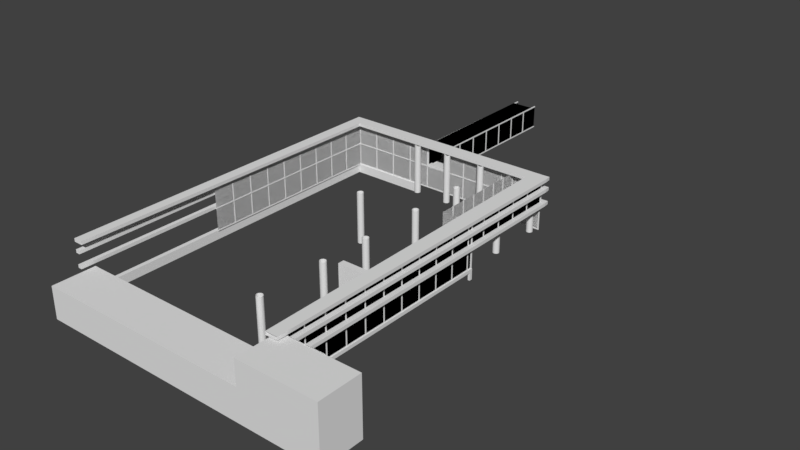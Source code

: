 # Source: reception.blend  (saved by Blender 2.77.0; exported with 4.5.12 LTS)
import bpy
from mathutils import Matrix  # noqa: F401  (used for matrix-valued properties, if any)

bpy.ops.wm.read_factory_settings(use_empty=True)
scene = bpy.context.scene
scene.name = 'Scene'

# ---- collections
col_collection_1 = bpy.data.collections.new('Collection 1'); scene.collection.children.link(col_collection_1)

# ---- materials (node trees are filled in below, after node groups)
mat_metal = bpy.data.materials.new('Metal')
mat_metal.alpha_threshold = 0.0
mat_metal.use_transparent_shadow = False
mat_metal.roughness = 0.5
mat_glass = bpy.data.materials.new('Glass')
mat_glass.alpha_threshold = 0.0
mat_glass.use_transparent_shadow = False
mat_glass.roughness = 0.5
mat_material = bpy.data.materials.new('Material')
mat_material.alpha_threshold = 0.0
mat_material.use_transparent_shadow = False
mat_material.roughness = 0.5
mat_tv = bpy.data.materials.new('TV')
mat_tv.alpha_threshold = 0.0
mat_tv.use_transparent_shadow = False
mat_tv.roughness = 0.5
mat_tvblack = bpy.data.materials.new('TVBLACK')
mat_tvblack.alpha_threshold = 0.0
mat_tvblack.use_transparent_shadow = False
mat_tvblack.roughness = 0.5
mat_wood = bpy.data.materials.new('Wood')
mat_wood.alpha_threshold = 0.0
mat_wood.use_transparent_shadow = False
mat_wood.roughness = 0.5

# ---- material node trees

# ---- world
world_world = bpy.data.worlds.new('World'); scene.world = world_world
world_world.color = (0.05088, 0.05088, 0.05088)
world_world.use_sun_shadow = False
world_world.sun_shadow_jitter_overblur = 0.0
world_world.cycles.sampling_method = 'MANUAL'

# ---- meshes
me_cube = bpy.data.meshes.new('Cube')
me_cube.from_pydata([(-12.27, -1.0, -1.603), (-12.27, -1.0, -0.1325), (-12.27, 1.0, -1.603), (-12.27, 1.0, -0.1325), (1.567, -1.0, -1.603), (1.567, -1.0, 1.0), (1.567, 1.0, -1.603), (1.567, 1.0, 1.0), (-2.125, 1.0, 1.0), (-2.125, 1.0, -1.603), (-2.125, -1.0, 1.0), (-2.125, -1.0, -1.603), (-2.125, 1.0, -1.603), (-2.125, -1.0, -0.1325), (-2.125, 1.0, -0.1325), (-2.125, -1.0, -1.603)], [], [(1, 3, 2, 0), (8, 7, 6, 9), (7, 5, 4, 6), (13, 1, 0, 15), (11, 9, 6, 4), (13, 14, 3, 1), (5, 7, 8, 10), (15, 12, 9, 11), (5, 10, 11, 4), (14, 8, 9, 12), (3, 14, 12, 2), (0, 2, 12, 15), (10, 8, 14, 13), (10, 13, 15, 11)])
me_cube.use_remesh_preserve_volume = False
me_cube.use_remesh_preserve_attributes = False
me_cube.use_mirror_vertex_groups = False
me_cube.update()
me_cube_005 = bpy.data.meshes.new('Cube.005')
me_cube_005.from_pydata([(0.9538, -1.063, -1.007), (0.9538, -1.063, 0.9929), (0.9538, -0.9664, -1.007), (0.9538, -0.9664, 0.9929), (1.05, -1.063, -1.007), (1.05, -1.063, 0.9929), (1.05, -0.9664, -1.007), (1.05, -0.9664, 0.9929), (0.9538, 0.9995, -1.104), (0.9538, -1.062, -1.104), (0.9538, 0.9995, -1.008), (0.9538, -1.062, -1.008), (1.05, 0.9995, -1.104), (1.05, -1.062, -1.104), (1.05, 0.9995, -1.008), (1.05, -1.062, -1.008), (1.0, -1.001, -1.007), (1.0, -1.001, 0.9927), (1.0, 0.999, -1.007), (1.0, 0.999, 0.9927), (1.0, -1.001, -1.007), (1.0, -1.001, 0.9927), (1.0, 0.999, -1.007), (1.0, 0.999, 0.9927)], [], [(1, 3, 2, 0), (3, 7, 6, 2), (7, 5, 4, 6), (5, 1, 0, 4), (11, 15, 14, 10), (9, 11, 10, 8), (15, 13, 12, 14), (13, 9, 8, 12), (19, 17, 16, 18), (23, 22, 20, 21)])
me_cube_005.polygons.foreach_set('material_index', [0, 0, 0, 0, 0, 0, 0, 0, 1, 1])
_uv = me_cube_005.uv_layers.new(name='UVMap')
_uv.uv.foreach_set('vector', [0.1444, 1.0, 0.09628, 1.0, 0.09628, 4.387e-05, 0.1444, 4.387e-05, 0.09628, 1.0, 0.04813, 1.0, 0.04813, 4.39e-05, 0.09628, 4.387e-05, 0.04813, 1.0, 4.414e-05, 1.0, 4.387e-05, 4.393e-05, 0.04813, 4.39e-05, 0.1925, 1.0, 0.1444, 1.0, 0.1444, 4.387e-05, 0.1925, 4.387e-05, 0.09628, 1.0, 0.04813, 1.0, 0.04813, 4.39e-05, 0.09628, 4.387e-05, 0.1444, 1.0, 0.09628, 1.0, 0.09628, 4.387e-05, 0.1444, 4.387e-05, 0.04813, 1.0, 4.414e-05, 1.0, 4.387e-05, 4.393e-05, 0.04813, 4.39e-05, 0.1925, 1.0, 0.1444, 1.0, 0.1444, 4.387e-05, 0.1925, 4.387e-05, 0.9999, 0.9999, 9.998e-05, 0.9999, 0.0001, 9.998e-05, 0.9999, 9.998e-05, 0.9999, 0.9999, 0.9999, 9.998e-05, 0.0001, 9.998e-05, 9.998e-05, 0.9999])
me_cube_005.materials.append(mat_metal)
me_cube_005.materials.append(mat_glass)
me_cube_005.use_remesh_preserve_volume = False
me_cube_005.use_remesh_preserve_attributes = False
me_cube_005.use_mirror_vertex_groups = False
me_cube_005.update()
me_cube_004 = bpy.data.meshes.new('Cube.004')
me_cube_004.from_pydata([(0.9538, -1.063, -1.007), (0.9538, -1.063, 0.9929), (0.9538, -0.9664, -1.007), (0.9538, -0.9664, 0.9929), (1.05, -1.063, -1.007), (1.05, -1.063, 0.9929), (1.05, -0.9664, -1.007), (1.05, -0.9664, 0.9929), (0.9538, 0.9995, -1.104), (0.9538, -1.062, -1.104), (0.9538, 0.9995, -1.008), (0.9538, -1.062, -1.008), (1.05, 0.9995, -1.104), (1.05, -1.062, -1.104), (1.05, 0.9995, -1.008), (1.05, -1.062, -1.008), (1.0, -1.001, -1.007), (1.0, -1.001, 0.9927), (1.0, 0.999, -1.007), (1.0, 0.999, 0.9927), (1.0, -1.001, -1.007), (1.0, -1.001, 0.9927), (1.0, 0.999, -1.007), (1.0, 0.999, 0.9927)], [], [(1, 3, 2, 0), (3, 7, 6, 2), (7, 5, 4, 6), (5, 1, 0, 4), (11, 15, 14, 10), (9, 11, 10, 8), (15, 13, 12, 14), (13, 9, 8, 12), (19, 17, 16, 18), (23, 22, 20, 21)])
me_cube_004.polygons.foreach_set('material_index', [0, 0, 0, 0, 0, 0, 0, 0, 1, 1])
_uv = me_cube_004.uv_layers.new(name='UVMap')
_uv.uv.foreach_set('vector', [0.1444, 1.0, 0.09628, 1.0, 0.09628, 4.387e-05, 0.1444, 4.387e-05, 0.09628, 1.0, 0.04813, 1.0, 0.04813, 4.39e-05, 0.09628, 4.387e-05, 0.04813, 1.0, 4.414e-05, 1.0, 4.387e-05, 4.393e-05, 0.04813, 4.39e-05, 0.1925, 1.0, 0.1444, 1.0, 0.1444, 4.387e-05, 0.1925, 4.387e-05, 0.09628, 1.0, 0.04813, 1.0, 0.04813, 4.39e-05, 0.09628, 4.387e-05, 0.1444, 1.0, 0.09628, 1.0, 0.09628, 4.387e-05, 0.1444, 4.387e-05, 0.04813, 1.0, 4.414e-05, 1.0, 4.387e-05, 4.393e-05, 0.04813, 4.39e-05, 0.1925, 1.0, 0.1444, 1.0, 0.1444, 4.387e-05, 0.1925, 4.387e-05, 0.9999, 0.9999, 9.998e-05, 0.9999, 0.0001, 9.998e-05, 0.9999, 9.998e-05, 0.9999, 0.9999, 0.9999, 9.998e-05, 0.0001, 9.998e-05, 9.998e-05, 0.9999])
me_cube_004.materials.append(mat_metal)
me_cube_004.materials.append(mat_glass)
me_cube_004.use_remesh_preserve_volume = False
me_cube_004.use_remesh_preserve_attributes = False
me_cube_004.use_mirror_vertex_groups = False
me_cube_004.update()
me_plane_001 = bpy.data.meshes.new('Plane.001')
me_plane_001.from_pydata([(-0.3018, -0.8921, -0.04622), (0.6987, -0.8921, -0.04622), (-0.3233, 5.944, -0.04622), (0.6913, 5.944, -0.04622), (-0.3018, -0.8921, -0.04622), (0.6987, -0.8921, -0.04622), (-0.3233, 5.944, -0.04622), (0.6913, 5.944, -0.04622)], [], [(0, 2, 3, 1), (4, 5, 7, 6), (3, 2, 6, 7), (0, 1, 5, 4), (1, 3, 7, 5), (2, 0, 4, 6)])
me_plane_001.use_remesh_preserve_volume = False
me_plane_001.use_remesh_preserve_attributes = False
me_plane_001.use_mirror_vertex_groups = False
me_plane_001.update()
me_plane = bpy.data.meshes.new('Plane')
me_plane.from_pydata([(0.6913, 5.991, -0.1339), (-0.3233, 5.991, -0.1339), (0.6987, -0.8921, -0.1339), (-0.3018, -0.8921, -0.1339), (-0.3018, -0.8921, -0.04622), (0.6987, -0.8921, -0.04622), (-0.3233, 5.991, -0.1051), (0.6913, 5.991, -0.1051), (0.6986, -0.6452, -0.1339), (-0.3021, -0.6452, -0.1339), (-0.3021, -0.6452, -0.1173), (0.6986, -0.6452, -0.1173)], [], [(9, 1, 0, 8), (10, 11, 7, 6), (6, 7, 0, 1), (5, 4, 3, 2), (11, 5, 2, 8), (10, 6, 1, 9), (4, 10, 9, 3), (7, 11, 8, 0), (4, 5, 11, 10), (3, 9, 8, 2)])
me_plane.use_remesh_preserve_volume = False
me_plane.use_remesh_preserve_attributes = False
me_plane.use_mirror_vertex_groups = False
me_plane.update()
me_cube_001 = bpy.data.meshes.new('Cube.001')
me_cube_001.from_pydata([(0.9538, -1.063, -1.007), (0.9538, -1.063, 0.9929), (0.9538, -0.9664, -1.007), (0.9538, -0.9664, 0.9929), (1.05, -1.063, -1.007), (1.05, -1.063, 0.9929), (1.05, -0.9664, -1.007), (1.05, -0.9664, 0.9929), (0.9538, 0.9995, -1.104), (0.9538, -1.062, -1.104), (0.9538, 0.9995, -1.008), (0.9538, -1.062, -1.008), (1.05, 0.9995, -1.104), (1.05, -1.062, -1.104), (1.05, 0.9995, -1.008), (1.05, -1.062, -1.008), (1.0, -1.001, -1.007), (1.0, -1.001, 0.9927), (1.0, 0.999, -1.007), (1.0, 0.999, 0.9927), (1.0, -1.001, -1.007), (1.0, -1.001, 0.9927), (1.0, 0.999, -1.007), (1.0, 0.999, 0.9927), (0.9538, 0.9999, 0.9931), (0.9538, -1.057, 0.9931), (0.9538, 0.9999, 1.089), (0.9538, -1.057, 1.089), (1.05, 0.9999, 0.9931), (1.05, -1.057, 0.9931), (1.05, 0.9999, 1.089), (1.05, -1.057, 1.089)], [], [(1, 3, 2, 0), (3, 7, 6, 2), (7, 5, 4, 6), (5, 1, 0, 4), (11, 15, 14, 10), (9, 11, 10, 8), (15, 13, 12, 14), (13, 9, 8, 12), (19, 17, 16, 18), (23, 22, 20, 21), (25, 27, 26, 24), (27, 31, 30, 26), (31, 29, 28, 30), (29, 25, 24, 28)])
me_cube_001.polygons.foreach_set('material_index', [0, 0, 0, 0, 0, 0, 0, 0, 1, 1, 0, 0, 0, 0])
_uv = me_cube_001.uv_layers.new(name='UVMap')
_uv.uv.foreach_set('vector', [0.1444, 1.0, 0.09628, 1.0, 0.09628, 4.387e-05, 0.1444, 4.387e-05, 0.09628, 1.0, 0.04813, 1.0, 0.04813, 4.39e-05, 0.09628, 4.387e-05, 0.04813, 1.0, 4.414e-05, 1.0, 4.387e-05, 4.393e-05, 0.04813, 4.39e-05, 0.1925, 1.0, 0.1444, 1.0, 0.1444, 4.387e-05, 0.1925, 4.387e-05, 0.09628, 1.0, 0.04813, 1.0, 0.04813, 4.39e-05, 0.09628, 4.387e-05, 0.1444, 1.0, 0.09628, 1.0, 0.09628, 4.387e-05, 0.1444, 4.387e-05, 0.04813, 1.0, 4.414e-05, 1.0, 4.387e-05, 4.393e-05, 0.04813, 4.39e-05, 0.1925, 1.0, 0.1444, 1.0, 0.1444, 4.387e-05, 0.1925, 4.387e-05, 0.9999, 0.9999, 9.998e-05, 0.9999, 0.0001, 9.998e-05, 0.9999, 9.998e-05, 0.9999, 0.9999, 0.9999, 9.998e-05, 0.0001, 9.998e-05, 9.998e-05, 0.9999, 0.1444, 1.0, 0.09628, 1.0, 0.09628, 4.387e-05, 0.1444, 4.387e-05, 0.09628, 1.0, 0.04813, 1.0, 0.04813, 4.39e-05, 0.09628, 4.387e-05, 0.04813, 1.0, 4.414e-05, 1.0, 4.387e-05, 4.393e-05, 0.04813, 4.39e-05, 0.1925, 1.0, 0.1444, 1.0, 0.1444, 4.387e-05, 0.1925, 4.387e-05])
me_cube_001.materials.append(mat_metal)
me_cube_001.materials.append(mat_glass)
me_cube_001.use_remesh_preserve_volume = False
me_cube_001.use_remesh_preserve_attributes = False
me_cube_001.use_mirror_vertex_groups = False
me_cube_001.update()
me_cube_002 = bpy.data.meshes.new('Cube.002')
me_cube_002.from_pydata([(1.857, -0.3583, -1.2), (1.857, -0.3583, 0.4614), (1.857, -0.2621, -1.2), (1.857, -0.2621, 0.4614), (1.954, -0.3583, -1.2), (1.954, -0.3583, 0.4614), (1.954, -0.2621, -1.2), (1.954, -0.2621, 0.4614), (1.904, -0.2967, -1.2), (1.904, -0.2967, 0.4612), (1.904, 1.051, -1.2), (1.904, 1.051, 0.4612), (1.904, -0.2967, -1.2), (1.904, -0.2967, 0.4612), (1.904, 1.051, -1.2), (1.904, 1.051, 0.4612)], [], [(1, 3, 2, 0), (3, 7, 6, 2), (7, 5, 4, 6), (5, 1, 0, 4), (11, 9, 8, 10), (15, 14, 12, 13)])
me_cube_002.polygons.foreach_set('material_index', [0, 0, 0, 0, 1, 1])
_uv = me_cube_002.uv_layers.new(name='UVMap')
_uv.uv.foreach_set('vector', [0.1444, 1.0, 0.09628, 1.0, 0.09628, 4.387e-05, 0.1444, 4.387e-05, 0.09628, 1.0, 0.04813, 1.0, 0.04813, 4.39e-05, 0.09628, 4.387e-05, 0.04813, 1.0, 4.414e-05, 1.0, 4.387e-05, 4.393e-05, 0.04813, 4.39e-05, 0.1925, 1.0, 0.1444, 1.0, 0.1444, 4.387e-05, 0.1925, 4.387e-05, 0.9999, 0.9999, 9.998e-05, 0.9999, 0.0001, 9.998e-05, 0.9999, 9.998e-05, 0.9999, 0.9999, 0.9999, 9.998e-05, 0.0001, 9.998e-05, 9.998e-05, 0.9999])
me_cube_002.materials.append(mat_metal)
me_cube_002.materials.append(mat_glass)
me_cube_002.use_remesh_preserve_volume = False
me_cube_002.use_remesh_preserve_attributes = False
me_cube_002.use_mirror_vertex_groups = False
me_cube_002.update()
me_cube_000 = bpy.data.meshes.new('Cube.000')
me_cube_000.from_pydata([(0.9538, -1.198, -1.007), (0.9538, -1.198, 0.9929), (0.9538, -1.101, -1.007), (0.9538, -1.101, 0.9929), (1.05, -1.198, -1.007), (1.05, -1.198, 0.9929), (1.05, -1.101, -1.007), (1.05, -1.101, 0.9929), (0.9538, -0.7613, -1.104), (0.9538, -1.197, -1.104), (0.9538, -0.7613, -1.008), (0.9538, -1.197, -1.008), (1.05, -0.7613, -1.104), (1.05, -1.197, -1.104), (1.05, -0.7613, -1.008), (1.05, -1.197, -1.008), (1.0, -1.136, -1.007), (1.0, -1.136, 0.9927), (1.0, -0.7617, -1.007), (1.0, -0.7617, 0.9927), (1.0, -1.136, -1.007), (1.0, -1.136, 0.9927), (1.0, -0.7617, -1.007), (1.0, -0.7617, 0.9927)], [], [(1, 3, 2, 0), (3, 7, 6, 2), (7, 5, 4, 6), (5, 1, 0, 4), (11, 15, 14, 10), (9, 11, 10, 8), (15, 13, 12, 14), (13, 9, 8, 12), (19, 17, 16, 18), (23, 22, 20, 21)])
me_cube_000.polygons.foreach_set('material_index', [0, 0, 0, 0, 0, 0, 0, 0, 1, 1])
_uv = me_cube_000.uv_layers.new(name='UVMap')
_uv.uv.foreach_set('vector', [0.1444, 1.0, 0.09628, 1.0, 0.09628, 4.387e-05, 0.1444, 4.387e-05, 0.09628, 1.0, 0.04813, 1.0, 0.04813, 4.39e-05, 0.09628, 4.387e-05, 0.04813, 1.0, 4.414e-05, 1.0, 4.387e-05, 4.393e-05, 0.04813, 4.39e-05, 0.1925, 1.0, 0.1444, 1.0, 0.1444, 4.387e-05, 0.1925, 4.387e-05, 0.09628, 1.0, 0.04813, 1.0, 0.04813, 4.39e-05, 0.09628, 4.387e-05, 0.1444, 1.0, 0.09628, 1.0, 0.09628, 4.387e-05, 0.1444, 4.387e-05, 0.04813, 1.0, 4.414e-05, 1.0, 4.387e-05, 4.393e-05, 0.04813, 4.39e-05, 0.1925, 1.0, 0.1444, 1.0, 0.1444, 4.387e-05, 0.1925, 4.387e-05, 0.9999, 0.9999, 9.998e-05, 0.9999, 0.0001, 9.998e-05, 0.9999, 9.998e-05, 0.9999, 0.9999, 0.9999, 9.998e-05, 0.0001, 9.998e-05, 9.998e-05, 0.9999])
me_cube_000.materials.append(mat_metal)
me_cube_000.materials.append(mat_glass)
me_cube_000.use_remesh_preserve_volume = False
me_cube_000.use_remesh_preserve_attributes = False
me_cube_000.use_mirror_vertex_groups = False
me_cube_000.update()
me_cube_063 = bpy.data.meshes.new('Cube.063')
me_cube_063.from_pydata([(-1.397, -0.4945, 0.03444), (-1.397, -0.4945, 0.2651), (-1.397, -0.3375, 0.03444), (-1.397, -0.3375, 0.2651), (0.1031, -0.4945, 0.03444), (0.1031, -0.4945, 0.2651), (0.1031, -0.3375, 0.03444), (0.1031, -0.3375, 0.2651)], [], [(1, 3, 2, 0), (3, 7, 6, 2), (7, 5, 4, 6), (5, 1, 0, 4), (0, 2, 6, 4), (5, 7, 3, 1)])
me_cube_063.materials.append(mat_material)
me_cube_063.use_remesh_preserve_volume = False
me_cube_063.use_remesh_preserve_attributes = False
me_cube_063.use_mirror_vertex_groups = False
me_cube_063.update()
me_cube_062 = bpy.data.meshes.new('Cube.062')
me_cube_062.from_pydata([(-0.7614, -1.0, -1.299), (-0.7614, -1.0, 0.8569), (-0.7614, 1.0, -1.299), (-0.7614, 1.0, 0.8569), (1.0, -1.0, -1.299), (1.0, -1.0, 0.8569), (1.0, 1.0, -1.299), (1.0, 1.0, 0.8569), (-0.4428, 1.0, 0.8569), (-0.4428, 1.0, -1.299), (-0.4428, -1.0, 0.8569), (-0.4428, -1.0, -1.299), (0.7926, 1.0, 0.8569), (0.7926, -1.0, -1.299), (0.7926, 1.0, -1.299), (0.7926, -1.0, 0.8569), (-0.7614, -1.0, 0.7445), (-0.7614, 1.0, 0.7445), (1.0, 1.0, 0.7445), (1.0, -1.0, 0.7445), (-0.4428, -1.0, 0.7445), (-0.4428, 1.0, 0.7445), (0.7926, -1.0, 0.7445), (0.7926, 1.0, 0.7445), (-0.7614, 1.0, -1.033), (1.0, 1.0, -1.033), (1.0, -1.0, -1.033), (-0.4428, -1.0, -1.033), (-0.4428, 1.0, -1.033), (0.7926, -1.0, -1.033), (0.7926, 1.0, -1.033), (-0.7614, -1.0, -1.033), (0.7926, 0.172, 0.7445), (-0.4428, 0.172, 0.7445), (-0.4428, 0.172, -1.033), (0.7926, 0.172, -1.033), (-0.7614, -1.0, -0.8813), (-0.7614, 1.0, -0.8813), (1.0, 1.0, -0.8813), (1.0, -1.0, -0.8813), (-0.4428, -1.0, -0.8813), (-0.4428, 1.0, -0.8813), (0.7926, -1.0, -0.8813), (0.7926, 1.0, -0.8813), (-0.4428, 0.172, -0.8813), (0.7926, 0.172, -0.8813), (-0.7614, -1.0, 0.5785), (-0.7614, 1.0, 0.5785), (1.0, 1.0, 0.5785), (1.0, -1.0, 0.5785), (-0.4428, -1.0, 0.5785), (-0.4428, 1.0, 0.5785), (0.7926, -1.0, 0.5785), (0.7926, 1.0, 0.5785), (-0.4428, 0.172, 0.5785), (0.7926, 0.172, 0.5785), (-0.4428, 0.7109, 0.5785), (-0.4428, 0.7109, -0.8813), (0.7926, 0.7109, 0.5785), (0.7926, 0.7109, -0.8813), (-0.7614, 1.0, 0.2186), (1.0, 1.0, 0.2186), (1.0, -1.0, 0.2186), (-0.4428, -1.0, 0.2186), (-0.4428, 1.0, 0.2186), (0.7926, -1.0, 0.2186), (0.7926, 1.0, 0.2186), (-0.4428, 0.172, 0.2186), (0.7926, 0.172, 0.2186), (-0.7614, -1.0, 0.2186), (-0.4428, 0.7109, 0.2186), (0.7926, 0.7109, 0.2186), (-0.7614, 1.0, -0.36), (1.0, 1.0, -0.36), (1.0, -1.0, -0.36), (-0.4428, -1.0, -0.36), (-0.4428, 1.0, -0.36), (0.7926, -1.0, -0.36), (0.7926, 1.0, -0.36), (-0.4428, 0.172, -0.36), (0.7926, 0.172, -0.36), (-0.4428, 0.7109, -0.36), (0.7926, 0.7109, -0.36), (-0.7614, -1.0, -0.36), (0.7926, 0.9063, 0.2186), (-0.4428, 0.9063, 0.2186), (-0.4428, 0.9063, -0.36), (0.7926, 0.9063, -0.36)], [], [(31, 24, 2, 0), (30, 25, 6, 14), (25, 26, 4, 6), (27, 31, 0, 11), (13, 14, 6, 4), (10, 8, 3, 1), (15, 12, 8, 10), (0, 2, 9, 11), (29, 27, 11, 13), (24, 28, 9, 2), (26, 29, 13, 4), (5, 7, 12, 15), (11, 9, 14, 13), (28, 30, 14, 9), (8, 12, 23, 21), (5, 15, 22, 19), (3, 8, 21, 17), (15, 10, 20, 22), (10, 1, 16, 20), (7, 5, 19, 18), (12, 7, 18, 23), (1, 3, 17, 16), (21, 23, 32, 33), (39, 42, 29, 26), (37, 41, 28, 24), (42, 40, 27, 29), (40, 36, 31, 27), (38, 39, 26, 25), (43, 38, 25, 30), (36, 37, 24, 31), (44, 45, 35, 34), (30, 28, 34, 35), (43, 30, 35, 45), (51, 21, 33, 54), (28, 41, 44, 34), (78, 43, 45, 80), (67, 54, 56, 70), (83, 72, 37, 36), (78, 73, 38, 43), (73, 74, 39, 38), (75, 83, 36, 40), (77, 75, 40, 42), (72, 76, 41, 37), (74, 77, 42, 39), (19, 22, 52, 49), (17, 21, 51, 47), (22, 20, 50, 52), (20, 16, 46, 50), (18, 19, 49, 48), (23, 18, 48, 53), (16, 17, 47, 46), (33, 32, 55, 54), (23, 53, 55, 32), (64, 51, 54, 67), (81, 82, 59, 57), (54, 55, 58, 56), (80, 45, 59, 82), (45, 44, 57, 59), (55, 68, 71, 58), (56, 58, 71, 70), (76, 64, 67, 79), (49, 52, 65, 62), (47, 51, 64, 60), (52, 50, 63, 65), (50, 46, 69, 63), (48, 49, 62, 61), (53, 48, 61, 66), (46, 47, 60, 69), (79, 67, 70, 81), (53, 66, 68, 55), (44, 79, 81, 57), (41, 76, 79, 44), (68, 80, 82, 71), (82, 81, 86, 87), (62, 65, 77, 74), (60, 64, 76, 72), (65, 63, 75, 77), (63, 69, 83, 75), (61, 62, 74, 73), (66, 61, 73, 78), (69, 60, 72, 83), (66, 78, 80, 68), (85, 84, 87, 86), (70, 71, 84, 85), (81, 70, 85, 86), (71, 82, 87, 84)])
me_cube_062.polygons.foreach_set('material_index', [0, 0, 0, 0, 0, 0, 0, 0, 0, 0, 0, 0, 0, 0, 0, 0, 0, 0, 0, 0, 0, 0, 0, 0, 0, 0, 0, 0, 0, 0, 0, 3, 0, 0, 0, 0, 2, 0, 0, 0, 0, 0, 0, 0, 0, 0, 0, 0, 0, 0, 0, 0, 0, 0, 2, 2, 2, 2, 2, 2, 0, 0, 0, 0, 0, 0, 0, 0, 2, 0, 2, 0, 2, 2, 0, 0, 0, 0, 0, 0, 0, 0, 1, 2, 2, 2])
_uv = me_cube_062.uv_layers.new(name='UVMap')
_uv.uv.foreach_set('vector', [0.0, 0.0, 0.0, 0.0, 0.0, 0.0, 0.0, 0.0, 0.0, 0.0, 0.0, 0.0, 0.0, 0.0, 0.0, 0.0, 0.0, 0.0, 0.0, 0.0, 0.0, 0.0, 0.0, 0.0, 0.0, 0.0, 0.0, 0.0, 0.0, 0.0, 0.0, 0.0, 0.0, 0.0, 0.0, 0.0, 0.0, 0.0, 0.0, 0.0, 0.0, 0.0, 0.0, 0.0, 0.0, 0.0, 0.0, 0.0, 0.0, 0.0, 0.0, 0.0, 0.0, 0.0, 0.0, 0.0, 0.0, 0.0, 0.0, 0.0, 0.0, 0.0, 0.0, 0.0, 0.0, 0.0, 0.0, 0.0, 0.0, 0.0, 0.0, 0.0, 0.0, 0.0, 0.0, 0.0, 0.0, 0.0, 0.0, 0.0, 0.0, 0.0, 0.0, 0.0, 0.0, 0.0, 0.0, 0.0, 0.0, 0.0, 0.0, 0.0, 0.0, 0.0, 0.0, 0.0, 0.0, 0.0, 0.0, 0.0, 0.0, 0.0, 0.0, 0.0, 0.0, 0.0, 0.0, 0.0, 0.0, 0.0, 0.0, 0.0, 0.0, 0.0, 0.0, 0.0, 0.0, 0.0, 0.0, 0.0, 0.0, 0.0, 0.0, 0.0, 0.0, 0.0, 0.0, 0.0, 0.0, 0.0, 0.0, 0.0, 0.0, 0.0, 0.0, 0.0, 0.0, 0.0, 0.0, 0.0, 0.0, 0.0, 0.0, 0.0, 0.0, 0.0, 0.0, 0.0, 0.0, 0.0, 0.0, 0.0, 0.0, 0.0, 0.0, 0.0, 0.0, 0.0, 0.0, 0.0, 0.0, 0.0, 0.0, 0.0, 0.0, 0.0, 0.0, 0.0, 0.0, 0.0, 0.0, 0.0, 0.0, 0.0, 0.0, 0.0, 0.0, 0.0, 0.0, 0.0, 0.0, 0.0, 0.0, 0.0, 0.0, 0.0, 0.0, 0.0, 0.0, 0.0, 0.0, 0.0, 0.0, 0.0, 0.0, 0.0, 0.0, 0.0, 0.0, 0.0, 0.0, 0.0, 0.0, 0.0, 0.0, 0.0, 0.0, 0.0, 0.0, 0.0, 0.0, 0.0, 0.0, 0.0, 0.0, 0.0, 0.0, 0.0, 0.0, 0.0, 0.0, 0.0, 0.0, 0.0, 0.0, 0.0, 0.0, 0.0, 0.0, 0.0, 0.0, 0.0, 0.0, 0.0, 0.0, 0.0, 0.0, 0.0, 0.0, 0.0, 0.0, 0.0, 0.0, 0.0, 0.0, 0.0, 0.0, 0.0, 0.0, 0.0, 0.0, 0.0, 0.0, 0.0, 0.0, 0.0, 0.0, 0.0, 0.0, 0.0, 0.0, 0.0, 0.0, 0.0, 0.0, 0.0, 0.0, 0.0, 0.0, 0.0, 0.0, 0.0, 0.0, 0.0, 0.0, 0.0, 0.0, 0.0, 0.0, 0.0, 0.0, 0.0, 0.0, 0.0, 0.0, 0.0, 0.0, 0.0, 0.0, 0.0, 0.0, 0.0, 0.0, 0.0, 0.0, 0.0, 0.0, 0.0, 0.0, 0.0, 0.0, 0.0, 0.0, 0.0, 0.0, 0.0, 0.0, 0.0, 0.0, 0.0, 0.0, 0.0, 0.0, 0.0, 0.0, 0.0, 0.0, 0.0, 0.0, 0.0, 0.0, 0.0, 0.0, 0.0, 0.0, 0.0, 0.0, 0.0, 0.0, 0.0, 0.0, 0.0, 0.0, 0.0, 0.0, 0.0, 0.0, 0.0, 0.0, 0.0, 0.0, 0.0, 0.0, 0.0, 0.0, 0.0, 0.0, 0.0, 0.0, 0.0, 0.0, 0.0, 0.0, 0.0, 0.0, 0.0, 0.0, 0.0, 0.0, 0.0, 0.0, 0.0, 0.0, 0.0, 0.0, 0.0, 0.0, 0.0, 0.0, 0.0, 0.0, 0.0, 0.0, 0.0, 0.0, 0.0, 0.0, 0.0, 0.0, 0.0, 0.0, 0.0, 0.0, 0.0, 0.0, 0.0, 0.0, 0.0, 0.0, 0.0, 0.0, 0.0, 0.0, 0.0, 0.0, 0.0, 0.0, 0.0, 0.0, 0.0, 0.0, 0.0, 0.0, 0.0, 0.0, 0.0, 0.0, 0.0, 0.0, 0.0, 0.0, 0.0, 0.0, 0.0, 0.0, 0.0, 0.0, 0.0, 0.0, 0.0, 0.0, 0.0, 0.0, 0.0, 0.0, 0.0, 0.0, 0.0, 0.0, 0.0, 0.0, 0.0, 0.0, 0.0, 0.0, 0.0, 0.0, 0.0, 0.0, 0.0, 0.0, 0.0, 0.0, 0.0, 0.0, 0.0, 0.0, 0.0, 0.0, 0.0, 0.0, 0.0, 0.0, 0.0, 0.0, 0.0, 0.0, 0.0, 0.0, 0.0, 0.0, 0.0, 0.0, 0.0, 0.0, 0.0, 0.0, 0.0, 0.0, 0.0, 0.0, 0.0, 0.0, 0.0, 0.0, 0.0, 0.0, 0.0, 0.0, 0.0, 0.0, 0.0, 0.0, 0.0, 0.0, 0.0, 0.0, 0.0, 0.0, 0.0, 0.0, 0.0, 0.0, 0.0, 0.0, 0.0, 0.0, 0.0, 0.0, 0.0, 0.0, 0.0, 0.0, 0.0, 0.0, 0.0, 0.0, 0.0, 0.0, 0.0, 0.0, 0.0, 0.0, 0.0, 0.0, 0.0, 0.0, 0.0, 0.0, 0.0, 0.0, 0.0, 0.0, 0.0, 0.0, 0.0, 0.0, 0.0, 0.0, 0.0, 0.0, 0.0, 0.0, 0.0, 0.0, 0.0, 0.0, 0.0, 0.0, 0.0, 0.0, 0.0, 0.0, 0.0, 0.0, 0.0, 0.0, 0.0, 0.0, 0.0, 0.0, 0.0, 0.0, 0.0, 0.0, 0.0, 0.0, 0.0, 0.0, 0.0, 0.0, 0.0, 0.0, 0.0, 0.0, 0.0, 0.0, 0.0, 0.0, 0.0, 0.0, 0.0, 0.0, 0.0, 0.0, 0.0, 0.0, 0.0, 0.0, 0.0, 0.0, 0.0, 0.0, 0.0, 0.0, 0.0, 0.0, 0.0, 0.0, 0.0, 0.0, 0.0, 0.0, 0.0, 0.0, 0.0, 0.0, 0.0, 0.0, 0.0, 0.0, 0.0, 0.0, 0.0, 0.0, 0.0, 0.0, 0.0, 0.0, 0.0, 0.0, 0.0, 0.0, 0.0, 0.0, 0.0, 0.0, 0.0, 0.0, 0.0, 0.0, 0.0, 0.0, 0.0, 0.0, 0.0, 0.0, 0.0, 0.0, 0.0, 0.0, 0.0, 0.0, 0.0, 0.0, 0.0, 0.0, 0.0, 0.0, 0.0, 0.0, 0.0, 0.0, 0.0, 0.0, 0.0, 0.0, 0.0, 0.0, 0.0, 0.0, 0.0, 0.0, 0.0, 0.0, 0.0, 0.9999, 0.4683, 6.843e-05, 0.4683, 6.843e-05, 6.849e-05, 0.9999, 6.837e-05, 0.0, 0.0, 0.0, 0.0, 0.0, 0.0, 0.0, 0.0, 0.0, 0.0, 0.0, 0.0, 0.0, 0.0, 0.0, 0.0, 0.0, 0.0, 0.0, 0.0, 0.0, 0.0, 0.0, 0.0])
me_cube_062.materials.append(mat_material)
me_cube_062.materials.append(mat_tv)
me_cube_062.materials.append(mat_tvblack)
me_cube_062.materials.append(mat_wood)
me_cube_062.use_remesh_preserve_volume = False
me_cube_062.use_remesh_preserve_attributes = False
me_cube_062.use_mirror_vertex_groups = False
me_cube_062.update()
me_cylinder_017 = bpy.data.meshes.new('Cylinder.017')
me_cylinder_017.from_pydata([(3.62, -1.917, -1.765), (3.62, -1.917, 0.5852), (3.676, -1.928, -1.765), (3.676, -1.928, 0.5852), (3.724, -1.96, -1.765), (3.724, -1.96, 0.5852), (3.756, -2.008, -1.765), (3.756, -2.008, 0.5852), (3.767, -2.064, -1.765), (3.767, -2.064, 0.5852), (3.756, -2.121, -1.765), (3.756, -2.121, 0.5852), (3.724, -2.168, -1.765), (3.724, -2.168, 0.5852), (3.676, -2.2, -1.765), (3.676, -2.2, 0.5852), (3.62, -2.211, -1.765), (3.62, -2.211, 0.5852), (3.564, -2.2, -1.765), (3.564, -2.2, 0.5852), (3.516, -2.168, -1.765), (3.516, -2.168, 0.5852), (3.484, -2.121, -1.765), (3.484, -2.121, 0.5852), (3.473, -2.064, -1.765), (3.473, -2.064, 0.5852), (3.484, -2.008, -1.765), (3.484, -2.008, 0.5852), (3.516, -1.96, -1.765), (3.516, -1.96, 0.5852), (3.564, -1.928, -1.765), (3.564, -1.928, 0.5852)], [], [(0, 1, 3, 2), (2, 3, 5, 4), (4, 5, 7, 6), (6, 7, 9, 8), (8, 9, 11, 10), (10, 11, 13, 12), (12, 13, 15, 14), (14, 15, 17, 16), (16, 17, 19, 18), (18, 19, 21, 20), (20, 21, 23, 22), (22, 23, 25, 24), (24, 25, 27, 26), (26, 27, 29, 28), (28, 29, 31, 30), (30, 31, 1, 0)])
me_cylinder_017.use_remesh_preserve_volume = False
me_cylinder_017.use_remesh_preserve_attributes = False
me_cylinder_017.use_mirror_vertex_groups = False
me_cylinder_017.update()
me_cylinder_016 = bpy.data.meshes.new('Cylinder.016')
me_cylinder_016.from_pydata([(3.62, -1.917, -1.765), (3.62, -1.917, 0.5852), (3.676, -1.928, -1.765), (3.676, -1.928, 0.5852), (3.724, -1.96, -1.765), (3.724, -1.96, 0.5852), (3.756, -2.008, -1.765), (3.756, -2.008, 0.5852), (3.767, -2.064, -1.765), (3.767, -2.064, 0.5852), (3.756, -2.121, -1.765), (3.756, -2.121, 0.5852), (3.724, -2.168, -1.765), (3.724, -2.168, 0.5852), (3.676, -2.2, -1.765), (3.676, -2.2, 0.5852), (3.62, -2.211, -1.765), (3.62, -2.211, 0.5852), (3.564, -2.2, -1.765), (3.564, -2.2, 0.5852), (3.516, -2.168, -1.765), (3.516, -2.168, 0.5852), (3.484, -2.121, -1.765), (3.484, -2.121, 0.5852), (3.473, -2.064, -1.765), (3.473, -2.064, 0.5852), (3.484, -2.008, -1.765), (3.484, -2.008, 0.5852), (3.516, -1.96, -1.765), (3.516, -1.96, 0.5852), (3.564, -1.928, -1.765), (3.564, -1.928, 0.5852)], [], [(0, 1, 3, 2), (2, 3, 5, 4), (4, 5, 7, 6), (6, 7, 9, 8), (8, 9, 11, 10), (10, 11, 13, 12), (12, 13, 15, 14), (14, 15, 17, 16), (16, 17, 19, 18), (18, 19, 21, 20), (20, 21, 23, 22), (22, 23, 25, 24), (24, 25, 27, 26), (26, 27, 29, 28), (28, 29, 31, 30), (30, 31, 1, 0)])
me_cylinder_016.use_remesh_preserve_volume = False
me_cylinder_016.use_remesh_preserve_attributes = False
me_cylinder_016.use_mirror_vertex_groups = False
me_cylinder_016.update()
me_cylinder_015 = bpy.data.meshes.new('Cylinder.015')
me_cylinder_015.from_pydata([(3.62, -1.917, -1.765), (3.62, -1.917, 0.5852), (3.676, -1.928, -1.765), (3.676, -1.928, 0.5852), (3.724, -1.96, -1.765), (3.724, -1.96, 0.5852), (3.756, -2.008, -1.765), (3.756, -2.008, 0.5852), (3.767, -2.064, -1.765), (3.767, -2.064, 0.5852), (3.756, -2.121, -1.765), (3.756, -2.121, 0.5852), (3.724, -2.168, -1.765), (3.724, -2.168, 0.5852), (3.676, -2.2, -1.765), (3.676, -2.2, 0.5852), (3.62, -2.211, -1.765), (3.62, -2.211, 0.5852), (3.564, -2.2, -1.765), (3.564, -2.2, 0.5852), (3.516, -2.168, -1.765), (3.516, -2.168, 0.5852), (3.484, -2.121, -1.765), (3.484, -2.121, 0.5852), (3.473, -2.064, -1.765), (3.473, -2.064, 0.5852), (3.484, -2.008, -1.765), (3.484, -2.008, 0.5852), (3.516, -1.96, -1.765), (3.516, -1.96, 0.5852), (3.564, -1.928, -1.765), (3.564, -1.928, 0.5852)], [], [(0, 1, 3, 2), (2, 3, 5, 4), (4, 5, 7, 6), (6, 7, 9, 8), (8, 9, 11, 10), (10, 11, 13, 12), (12, 13, 15, 14), (14, 15, 17, 16), (16, 17, 19, 18), (18, 19, 21, 20), (20, 21, 23, 22), (22, 23, 25, 24), (24, 25, 27, 26), (26, 27, 29, 28), (28, 29, 31, 30), (30, 31, 1, 0)])
me_cylinder_015.use_remesh_preserve_volume = False
me_cylinder_015.use_remesh_preserve_attributes = False
me_cylinder_015.use_mirror_vertex_groups = False
me_cylinder_015.update()
me_cylinder_014 = bpy.data.meshes.new('Cylinder.014')
me_cylinder_014.from_pydata([(3.62, -1.917, -1.765), (3.62, -1.917, 0.5852), (3.676, -1.928, -1.765), (3.676, -1.928, 0.5852), (3.724, -1.96, -1.765), (3.724, -1.96, 0.5852), (3.756, -2.008, -1.765), (3.756, -2.008, 0.5852), (3.767, -2.064, -1.765), (3.767, -2.064, 0.5852), (3.756, -2.121, -1.765), (3.756, -2.121, 0.5852), (3.724, -2.168, -1.765), (3.724, -2.168, 0.5852), (3.676, -2.2, -1.765), (3.676, -2.2, 0.5852), (3.62, -2.211, -1.765), (3.62, -2.211, 0.5852), (3.564, -2.2, -1.765), (3.564, -2.2, 0.5852), (3.516, -2.168, -1.765), (3.516, -2.168, 0.5852), (3.484, -2.121, -1.765), (3.484, -2.121, 0.5852), (3.473, -2.064, -1.765), (3.473, -2.064, 0.5852), (3.484, -2.008, -1.765), (3.484, -2.008, 0.5852), (3.516, -1.96, -1.765), (3.516, -1.96, 0.5852), (3.564, -1.928, -1.765), (3.564, -1.928, 0.5852)], [], [(0, 1, 3, 2), (2, 3, 5, 4), (4, 5, 7, 6), (6, 7, 9, 8), (8, 9, 11, 10), (10, 11, 13, 12), (12, 13, 15, 14), (14, 15, 17, 16), (16, 17, 19, 18), (18, 19, 21, 20), (20, 21, 23, 22), (22, 23, 25, 24), (24, 25, 27, 26), (26, 27, 29, 28), (28, 29, 31, 30), (30, 31, 1, 0)])
me_cylinder_014.use_remesh_preserve_volume = False
me_cylinder_014.use_remesh_preserve_attributes = False
me_cylinder_014.use_mirror_vertex_groups = False
me_cylinder_014.update()
me_cylinder_013 = bpy.data.meshes.new('Cylinder.013')
me_cylinder_013.from_pydata([(3.62, -1.917, -1.765), (3.62, -1.917, 0.5852), (3.676, -1.928, -1.765), (3.676, -1.928, 0.5852), (3.724, -1.96, -1.765), (3.724, -1.96, 0.5852), (3.756, -2.008, -1.765), (3.756, -2.008, 0.5852), (3.767, -2.064, -1.765), (3.767, -2.064, 0.5852), (3.756, -2.121, -1.765), (3.756, -2.121, 0.5852), (3.724, -2.168, -1.765), (3.724, -2.168, 0.5852), (3.676, -2.2, -1.765), (3.676, -2.2, 0.5852), (3.62, -2.211, -1.765), (3.62, -2.211, 0.5852), (3.564, -2.2, -1.765), (3.564, -2.2, 0.5852), (3.516, -2.168, -1.765), (3.516, -2.168, 0.5852), (3.484, -2.121, -1.765), (3.484, -2.121, 0.5852), (3.473, -2.064, -1.765), (3.473, -2.064, 0.5852), (3.484, -2.008, -1.765), (3.484, -2.008, 0.5852), (3.516, -1.96, -1.765), (3.516, -1.96, 0.5852), (3.564, -1.928, -1.765), (3.564, -1.928, 0.5852)], [], [(0, 1, 3, 2), (2, 3, 5, 4), (4, 5, 7, 6), (6, 7, 9, 8), (8, 9, 11, 10), (10, 11, 13, 12), (12, 13, 15, 14), (14, 15, 17, 16), (16, 17, 19, 18), (18, 19, 21, 20), (20, 21, 23, 22), (22, 23, 25, 24), (24, 25, 27, 26), (26, 27, 29, 28), (28, 29, 31, 30), (30, 31, 1, 0)])
me_cylinder_013.use_remesh_preserve_volume = False
me_cylinder_013.use_remesh_preserve_attributes = False
me_cylinder_013.use_mirror_vertex_groups = False
me_cylinder_013.update()
me_cylinder_012 = bpy.data.meshes.new('Cylinder.012')
me_cylinder_012.from_pydata([(3.62, -1.917, -1.765), (3.62, -1.917, 0.5852), (3.676, -1.928, -1.765), (3.676, -1.928, 0.5852), (3.724, -1.96, -1.765), (3.724, -1.96, 0.5852), (3.756, -2.008, -1.765), (3.756, -2.008, 0.5852), (3.767, -2.064, -1.765), (3.767, -2.064, 0.5852), (3.756, -2.121, -1.765), (3.756, -2.121, 0.5852), (3.724, -2.168, -1.765), (3.724, -2.168, 0.5852), (3.676, -2.2, -1.765), (3.676, -2.2, 0.5852), (3.62, -2.211, -1.765), (3.62, -2.211, 0.5852), (3.564, -2.2, -1.765), (3.564, -2.2, 0.5852), (3.516, -2.168, -1.765), (3.516, -2.168, 0.5852), (3.484, -2.121, -1.765), (3.484, -2.121, 0.5852), (3.473, -2.064, -1.765), (3.473, -2.064, 0.5852), (3.484, -2.008, -1.765), (3.484, -2.008, 0.5852), (3.516, -1.96, -1.765), (3.516, -1.96, 0.5852), (3.564, -1.928, -1.765), (3.564, -1.928, 0.5852)], [], [(0, 1, 3, 2), (2, 3, 5, 4), (4, 5, 7, 6), (6, 7, 9, 8), (8, 9, 11, 10), (10, 11, 13, 12), (12, 13, 15, 14), (14, 15, 17, 16), (16, 17, 19, 18), (18, 19, 21, 20), (20, 21, 23, 22), (22, 23, 25, 24), (24, 25, 27, 26), (26, 27, 29, 28), (28, 29, 31, 30), (30, 31, 1, 0)])
me_cylinder_012.use_remesh_preserve_volume = False
me_cylinder_012.use_remesh_preserve_attributes = False
me_cylinder_012.use_mirror_vertex_groups = False
me_cylinder_012.update()
me_cylinder_011 = bpy.data.meshes.new('Cylinder.011')
me_cylinder_011.from_pydata([(3.62, -1.917, -1.765), (3.62, -1.917, 0.5852), (3.676, -1.928, -1.765), (3.676, -1.928, 0.5852), (3.724, -1.96, -1.765), (3.724, -1.96, 0.5852), (3.756, -2.008, -1.765), (3.756, -2.008, 0.5852), (3.767, -2.064, -1.765), (3.767, -2.064, 0.5852), (3.756, -2.121, -1.765), (3.756, -2.121, 0.5852), (3.724, -2.168, -1.765), (3.724, -2.168, 0.5852), (3.676, -2.2, -1.765), (3.676, -2.2, 0.5852), (3.62, -2.211, -1.765), (3.62, -2.211, 0.5852), (3.564, -2.2, -1.765), (3.564, -2.2, 0.5852), (3.516, -2.168, -1.765), (3.516, -2.168, 0.5852), (3.484, -2.121, -1.765), (3.484, -2.121, 0.5852), (3.473, -2.064, -1.765), (3.473, -2.064, 0.5852), (3.484, -2.008, -1.765), (3.484, -2.008, 0.5852), (3.516, -1.96, -1.765), (3.516, -1.96, 0.5852), (3.564, -1.928, -1.765), (3.564, -1.928, 0.5852)], [], [(0, 1, 3, 2), (2, 3, 5, 4), (4, 5, 7, 6), (6, 7, 9, 8), (8, 9, 11, 10), (10, 11, 13, 12), (12, 13, 15, 14), (14, 15, 17, 16), (16, 17, 19, 18), (18, 19, 21, 20), (20, 21, 23, 22), (22, 23, 25, 24), (24, 25, 27, 26), (26, 27, 29, 28), (28, 29, 31, 30), (30, 31, 1, 0)])
me_cylinder_011.use_remesh_preserve_volume = False
me_cylinder_011.use_remesh_preserve_attributes = False
me_cylinder_011.use_mirror_vertex_groups = False
me_cylinder_011.update()
me_cylinder_010 = bpy.data.meshes.new('Cylinder.010')
me_cylinder_010.from_pydata([(3.62, -1.917, -1.765), (3.62, -1.917, 0.5852), (3.676, -1.928, -1.765), (3.676, -1.928, 0.5852), (3.724, -1.96, -1.765), (3.724, -1.96, 0.5852), (3.756, -2.008, -1.765), (3.756, -2.008, 0.5852), (3.767, -2.064, -1.765), (3.767, -2.064, 0.5852), (3.756, -2.121, -1.765), (3.756, -2.121, 0.5852), (3.724, -2.168, -1.765), (3.724, -2.168, 0.5852), (3.676, -2.2, -1.765), (3.676, -2.2, 0.5852), (3.62, -2.211, -1.765), (3.62, -2.211, 0.5852), (3.564, -2.2, -1.765), (3.564, -2.2, 0.5852), (3.516, -2.168, -1.765), (3.516, -2.168, 0.5852), (3.484, -2.121, -1.765), (3.484, -2.121, 0.5852), (3.473, -2.064, -1.765), (3.473, -2.064, 0.5852), (3.484, -2.008, -1.765), (3.484, -2.008, 0.5852), (3.516, -1.96, -1.765), (3.516, -1.96, 0.5852), (3.564, -1.928, -1.765), (3.564, -1.928, 0.5852)], [], [(0, 1, 3, 2), (2, 3, 5, 4), (4, 5, 7, 6), (6, 7, 9, 8), (8, 9, 11, 10), (10, 11, 13, 12), (12, 13, 15, 14), (14, 15, 17, 16), (16, 17, 19, 18), (18, 19, 21, 20), (20, 21, 23, 22), (22, 23, 25, 24), (24, 25, 27, 26), (26, 27, 29, 28), (28, 29, 31, 30), (30, 31, 1, 0)])
me_cylinder_010.use_remesh_preserve_volume = False
me_cylinder_010.use_remesh_preserve_attributes = False
me_cylinder_010.use_mirror_vertex_groups = False
me_cylinder_010.update()
me_cube_059 = bpy.data.meshes.new('Cube.059')
me_cube_059.from_pydata([(0.9538, -1.063, -1.007), (0.9538, -1.063, 0.9929), (0.9538, -0.9664, -1.007), (0.9538, -0.9664, 0.9929), (1.05, -1.063, -1.007), (1.05, -1.063, 0.9929), (1.05, -0.9664, -1.007), (1.05, -0.9664, 0.9929), (0.9538, 0.4274, -1.104), (0.9538, -1.062, -1.104), (0.9538, 0.4274, -1.008), (0.9538, -1.062, -1.008), (1.05, 0.4274, -1.104), (1.05, -1.062, -1.104), (1.05, 0.4274, -1.008), (1.05, -1.062, -1.008), (1.0, -1.001, -1.007), (1.0, -1.001, 0.9927), (1.0, 0.4269, -1.007), (1.0, 0.4269, 0.9927), (1.0, -1.001, -1.007), (1.0, -1.001, 0.9927), (1.0, 0.4269, -1.007), (1.0, 0.4269, 0.9927)], [], [(1, 3, 2, 0), (3, 7, 6, 2), (7, 5, 4, 6), (5, 1, 0, 4), (11, 15, 14, 10), (9, 11, 10, 8), (15, 13, 12, 14), (13, 9, 8, 12), (19, 17, 16, 18), (23, 22, 20, 21)])
me_cube_059.polygons.foreach_set('material_index', [0, 0, 0, 0, 0, 0, 0, 0, 1, 1])
_uv = me_cube_059.uv_layers.new(name='UVMap')
_uv.uv.foreach_set('vector', [0.1444, 1.0, 0.09628, 1.0, 0.09628, 4.387e-05, 0.1444, 4.387e-05, 0.09628, 1.0, 0.04813, 1.0, 0.04813, 4.39e-05, 0.09628, 4.387e-05, 0.04813, 1.0, 4.414e-05, 1.0, 4.387e-05, 4.393e-05, 0.04813, 4.39e-05, 0.1925, 1.0, 0.1444, 1.0, 0.1444, 4.387e-05, 0.1925, 4.387e-05, 0.09628, 1.0, 0.04813, 1.0, 0.04813, 4.39e-05, 0.09628, 4.387e-05, 0.1444, 1.0, 0.09628, 1.0, 0.09628, 4.387e-05, 0.1444, 4.387e-05, 0.04813, 1.0, 4.414e-05, 1.0, 4.387e-05, 4.393e-05, 0.04813, 4.39e-05, 0.1925, 1.0, 0.1444, 1.0, 0.1444, 4.387e-05, 0.1925, 4.387e-05, 0.9999, 0.9999, 9.998e-05, 0.9999, 0.0001, 9.998e-05, 0.9999, 9.998e-05, 0.9999, 0.9999, 0.9999, 9.998e-05, 0.0001, 9.998e-05, 9.998e-05, 0.9999])
me_cube_059.materials.append(mat_metal)
me_cube_059.materials.append(mat_glass)
me_cube_059.use_remesh_preserve_volume = False
me_cube_059.use_remesh_preserve_attributes = False
me_cube_059.use_mirror_vertex_groups = False
me_cube_059.update()
me_cube_058 = bpy.data.meshes.new('Cube.058')
me_cube_058.from_pydata([(0.9538, -1.063, -1.007), (0.9538, -1.063, 0.9929), (0.9538, -0.9664, -1.007), (0.9538, -0.9664, 0.9929), (1.05, -1.063, -1.007), (1.05, -1.063, 0.9929), (1.05, -0.9664, -1.007), (1.05, -0.9664, 0.9929), (0.9538, 0.9995, -1.104), (0.9538, -1.062, -1.104), (0.9538, 0.9995, -1.008), (0.9538, -1.062, -1.008), (1.05, 0.9995, -1.104), (1.05, -1.062, -1.104), (1.05, 0.9995, -1.008), (1.05, -1.062, -1.008), (1.0, -1.001, -1.007), (1.0, -1.001, 0.9927), (1.0, 0.999, -1.007), (1.0, 0.999, 0.9927), (1.0, -1.001, -1.007), (1.0, -1.001, 0.9927), (1.0, 0.999, -1.007), (1.0, 0.999, 0.9927)], [], [(1, 3, 2, 0), (3, 7, 6, 2), (7, 5, 4, 6), (5, 1, 0, 4), (11, 15, 14, 10), (9, 11, 10, 8), (15, 13, 12, 14), (13, 9, 8, 12), (19, 17, 16, 18), (23, 22, 20, 21)])
me_cube_058.polygons.foreach_set('material_index', [1, 1, 1, 1, 1, 1, 1, 1, 0, 0])
_uv = me_cube_058.uv_layers.new(name='UVMap')
_uv.uv.foreach_set('vector', [0.1444, 1.0, 0.09628, 1.0, 0.09628, 4.387e-05, 0.1444, 4.387e-05, 0.09628, 1.0, 0.04813, 1.0, 0.04813, 4.39e-05, 0.09628, 4.387e-05, 0.04813, 1.0, 4.414e-05, 1.0, 4.387e-05, 4.393e-05, 0.04813, 4.39e-05, 0.1925, 1.0, 0.1444, 1.0, 0.1444, 4.387e-05, 0.1925, 4.387e-05, 0.09628, 1.0, 0.04813, 1.0, 0.04813, 4.39e-05, 0.09628, 4.387e-05, 0.1444, 1.0, 0.09628, 1.0, 0.09628, 4.387e-05, 0.1444, 4.387e-05, 0.04813, 1.0, 4.414e-05, 1.0, 4.387e-05, 4.393e-05, 0.04813, 4.39e-05, 0.1925, 1.0, 0.1444, 1.0, 0.1444, 4.387e-05, 0.1925, 4.387e-05, 0.9999, 0.9999, 9.998e-05, 0.9999, 0.0001, 9.998e-05, 0.9999, 9.998e-05, 0.9999, 0.9999, 0.9999, 9.998e-05, 0.0001, 9.998e-05, 9.998e-05, 0.9999])
me_cube_058.materials.append(mat_glass)
me_cube_058.materials.append(mat_metal)
me_cube_058.use_remesh_preserve_volume = False
me_cube_058.use_remesh_preserve_attributes = False
me_cube_058.use_mirror_vertex_groups = False
me_cube_058.update()
me_cube_057 = bpy.data.meshes.new('Cube.057')
me_cube_057.from_pydata([(0.9538, -1.063, -1.007), (0.9538, -1.063, 0.9929), (0.9538, -0.9664, -1.007), (0.9538, -0.9664, 0.9929), (1.05, -1.063, -1.007), (1.05, -1.063, 0.9929), (1.05, -0.9664, -1.007), (1.05, -0.9664, 0.9929), (0.9538, 0.9995, -1.104), (0.9538, -1.062, -1.104), (0.9538, 0.9995, -1.008), (0.9538, -1.062, -1.008), (1.05, 0.9995, -1.104), (1.05, -1.062, -1.104), (1.05, 0.9995, -1.008), (1.05, -1.062, -1.008), (1.0, -1.001, -1.007), (1.0, -1.001, 0.9927), (1.0, 0.999, -1.007), (1.0, 0.999, 0.9927), (1.0, -1.001, -1.007), (1.0, -1.001, 0.9927), (1.0, 0.999, -1.007), (1.0, 0.999, 0.9927)], [], [(1, 3, 2, 0), (3, 7, 6, 2), (7, 5, 4, 6), (5, 1, 0, 4), (11, 15, 14, 10), (9, 11, 10, 8), (15, 13, 12, 14), (13, 9, 8, 12), (19, 17, 16, 18), (23, 22, 20, 21)])
me_cube_057.polygons.foreach_set('material_index', [0, 0, 0, 0, 0, 0, 0, 0, 1, 1])
_uv = me_cube_057.uv_layers.new(name='UVMap')
_uv.uv.foreach_set('vector', [0.1444, 1.0, 0.09628, 1.0, 0.09628, 4.387e-05, 0.1444, 4.387e-05, 0.09628, 1.0, 0.04813, 1.0, 0.04813, 4.39e-05, 0.09628, 4.387e-05, 0.04813, 1.0, 4.414e-05, 1.0, 4.387e-05, 4.393e-05, 0.04813, 4.39e-05, 0.1925, 1.0, 0.1444, 1.0, 0.1444, 4.387e-05, 0.1925, 4.387e-05, 0.09628, 1.0, 0.04813, 1.0, 0.04813, 4.39e-05, 0.09628, 4.387e-05, 0.1444, 1.0, 0.09628, 1.0, 0.09628, 4.387e-05, 0.1444, 4.387e-05, 0.04813, 1.0, 4.414e-05, 1.0, 4.387e-05, 4.393e-05, 0.04813, 4.39e-05, 0.1925, 1.0, 0.1444, 1.0, 0.1444, 4.387e-05, 0.1925, 4.387e-05, 0.9999, 0.9999, 9.998e-05, 0.9999, 0.0001, 9.998e-05, 0.9999, 9.998e-05, 0.9999, 0.9999, 0.9999, 9.998e-05, 0.0001, 9.998e-05, 9.998e-05, 0.9999])
me_cube_057.materials.append(mat_metal)
me_cube_057.materials.append(mat_glass)
me_cube_057.use_remesh_preserve_volume = False
me_cube_057.use_remesh_preserve_attributes = False
me_cube_057.use_mirror_vertex_groups = False
me_cube_057.update()
me_cylinder_009 = bpy.data.meshes.new('Cylinder.009')
me_cylinder_009.from_pydata([(3.62, -1.917, -1.765), (3.62, -1.917, 0.5852), (3.676, -1.928, -1.765), (3.676, -1.928, 0.5852), (3.724, -1.96, -1.765), (3.724, -1.96, 0.5852), (3.756, -2.008, -1.765), (3.756, -2.008, 0.5852), (3.767, -2.064, -1.765), (3.767, -2.064, 0.5852), (3.756, -2.121, -1.765), (3.756, -2.121, 0.5852), (3.724, -2.168, -1.765), (3.724, -2.168, 0.5852), (3.676, -2.2, -1.765), (3.676, -2.2, 0.5852), (3.62, -2.211, -1.765), (3.62, -2.211, 0.5852), (3.564, -2.2, -1.765), (3.564, -2.2, 0.5852), (3.516, -2.168, -1.765), (3.516, -2.168, 0.5852), (3.484, -2.121, -1.765), (3.484, -2.121, 0.5852), (3.473, -2.064, -1.765), (3.473, -2.064, 0.5852), (3.484, -2.008, -1.765), (3.484, -2.008, 0.5852), (3.516, -1.96, -1.765), (3.516, -1.96, 0.5852), (3.564, -1.928, -1.765), (3.564, -1.928, 0.5852)], [], [(0, 1, 3, 2), (2, 3, 5, 4), (4, 5, 7, 6), (6, 7, 9, 8), (8, 9, 11, 10), (10, 11, 13, 12), (12, 13, 15, 14), (14, 15, 17, 16), (16, 17, 19, 18), (18, 19, 21, 20), (20, 21, 23, 22), (22, 23, 25, 24), (24, 25, 27, 26), (26, 27, 29, 28), (28, 29, 31, 30), (30, 31, 1, 0)])
me_cylinder_009.use_remesh_preserve_volume = False
me_cylinder_009.use_remesh_preserve_attributes = False
me_cylinder_009.use_mirror_vertex_groups = False
me_cylinder_009.update()
me_cylinder_008 = bpy.data.meshes.new('Cylinder.008')
me_cylinder_008.from_pydata([(3.62, -1.917, -1.765), (3.62, -1.917, 0.5852), (3.676, -1.928, -1.765), (3.676, -1.928, 0.5852), (3.724, -1.96, -1.765), (3.724, -1.96, 0.5852), (3.756, -2.008, -1.765), (3.756, -2.008, 0.5852), (3.767, -2.064, -1.765), (3.767, -2.064, 0.5852), (3.756, -2.121, -1.765), (3.756, -2.121, 0.5852), (3.724, -2.168, -1.765), (3.724, -2.168, 0.5852), (3.676, -2.2, -1.765), (3.676, -2.2, 0.5852), (3.62, -2.211, -1.765), (3.62, -2.211, 0.5852), (3.564, -2.2, -1.765), (3.564, -2.2, 0.5852), (3.516, -2.168, -1.765), (3.516, -2.168, 0.5852), (3.484, -2.121, -1.765), (3.484, -2.121, 0.5852), (3.473, -2.064, -1.765), (3.473, -2.064, 0.5852), (3.484, -2.008, -1.765), (3.484, -2.008, 0.5852), (3.516, -1.96, -1.765), (3.516, -1.96, 0.5852), (3.564, -1.928, -1.765), (3.564, -1.928, 0.5852)], [], [(0, 1, 3, 2), (2, 3, 5, 4), (4, 5, 7, 6), (6, 7, 9, 8), (8, 9, 11, 10), (10, 11, 13, 12), (12, 13, 15, 14), (14, 15, 17, 16), (16, 17, 19, 18), (18, 19, 21, 20), (20, 21, 23, 22), (22, 23, 25, 24), (24, 25, 27, 26), (26, 27, 29, 28), (28, 29, 31, 30), (30, 31, 1, 0)])
me_cylinder_008.use_remesh_preserve_volume = False
me_cylinder_008.use_remesh_preserve_attributes = False
me_cylinder_008.use_mirror_vertex_groups = False
me_cylinder_008.update()
me_cylinder_007 = bpy.data.meshes.new('Cylinder.007')
me_cylinder_007.from_pydata([(3.62, -1.917, -1.765), (3.62, -1.917, 0.5852), (3.676, -1.928, -1.765), (3.676, -1.928, 0.5852), (3.724, -1.96, -1.765), (3.724, -1.96, 0.5852), (3.756, -2.008, -1.765), (3.756, -2.008, 0.5852), (3.767, -2.064, -1.765), (3.767, -2.064, 0.5852), (3.756, -2.121, -1.765), (3.756, -2.121, 0.5852), (3.724, -2.168, -1.765), (3.724, -2.168, 0.5852), (3.676, -2.2, -1.765), (3.676, -2.2, 0.5852), (3.62, -2.211, -1.765), (3.62, -2.211, 0.5852), (3.564, -2.2, -1.765), (3.564, -2.2, 0.5852), (3.516, -2.168, -1.765), (3.516, -2.168, 0.5852), (3.484, -2.121, -1.765), (3.484, -2.121, 0.5852), (3.473, -2.064, -1.765), (3.473, -2.064, 0.5852), (3.484, -2.008, -1.765), (3.484, -2.008, 0.5852), (3.516, -1.96, -1.765), (3.516, -1.96, 0.5852), (3.564, -1.928, -1.765), (3.564, -1.928, 0.5852)], [], [(0, 1, 3, 2), (2, 3, 5, 4), (4, 5, 7, 6), (6, 7, 9, 8), (8, 9, 11, 10), (10, 11, 13, 12), (12, 13, 15, 14), (14, 15, 17, 16), (16, 17, 19, 18), (18, 19, 21, 20), (20, 21, 23, 22), (22, 23, 25, 24), (24, 25, 27, 26), (26, 27, 29, 28), (28, 29, 31, 30), (30, 31, 1, 0)])
me_cylinder_007.use_remesh_preserve_volume = False
me_cylinder_007.use_remesh_preserve_attributes = False
me_cylinder_007.use_mirror_vertex_groups = False
me_cylinder_007.update()
me_cylinder_006 = bpy.data.meshes.new('Cylinder.006')
me_cylinder_006.from_pydata([(3.62, -1.917, -1.765), (3.62, -1.917, 0.5852), (3.676, -1.928, -1.765), (3.676, -1.928, 0.5852), (3.724, -1.96, -1.765), (3.724, -1.96, 0.5852), (3.756, -2.008, -1.765), (3.756, -2.008, 0.5852), (3.767, -2.064, -1.765), (3.767, -2.064, 0.5852), (3.756, -2.121, -1.765), (3.756, -2.121, 0.5852), (3.724, -2.168, -1.765), (3.724, -2.168, 0.5852), (3.676, -2.2, -1.765), (3.676, -2.2, 0.5852), (3.62, -2.211, -1.765), (3.62, -2.211, 0.5852), (3.564, -2.2, -1.765), (3.564, -2.2, 0.5852), (3.516, -2.168, -1.765), (3.516, -2.168, 0.5852), (3.484, -2.121, -1.765), (3.484, -2.121, 0.5852), (3.473, -2.064, -1.765), (3.473, -2.064, 0.5852), (3.484, -2.008, -1.765), (3.484, -2.008, 0.5852), (3.516, -1.96, -1.765), (3.516, -1.96, 0.5852), (3.564, -1.928, -1.765), (3.564, -1.928, 0.5852)], [], [(0, 1, 3, 2), (2, 3, 5, 4), (4, 5, 7, 6), (6, 7, 9, 8), (8, 9, 11, 10), (10, 11, 13, 12), (12, 13, 15, 14), (14, 15, 17, 16), (16, 17, 19, 18), (18, 19, 21, 20), (20, 21, 23, 22), (22, 23, 25, 24), (24, 25, 27, 26), (26, 27, 29, 28), (28, 29, 31, 30), (30, 31, 1, 0)])
me_cylinder_006.use_remesh_preserve_volume = False
me_cylinder_006.use_remesh_preserve_attributes = False
me_cylinder_006.use_mirror_vertex_groups = False
me_cylinder_006.update()
me_cylinder_005 = bpy.data.meshes.new('Cylinder.005')
me_cylinder_005.from_pydata([(3.62, -1.917, -1.765), (3.62, -1.917, 0.5852), (3.676, -1.928, -1.765), (3.676, -1.928, 0.5852), (3.724, -1.96, -1.765), (3.724, -1.96, 0.5852), (3.756, -2.008, -1.765), (3.756, -2.008, 0.5852), (3.767, -2.064, -1.765), (3.767, -2.064, 0.5852), (3.756, -2.121, -1.765), (3.756, -2.121, 0.5852), (3.724, -2.168, -1.765), (3.724, -2.168, 0.5852), (3.676, -2.2, -1.765), (3.676, -2.2, 0.5852), (3.62, -2.211, -1.765), (3.62, -2.211, 0.5852), (3.564, -2.2, -1.765), (3.564, -2.2, 0.5852), (3.516, -2.168, -1.765), (3.516, -2.168, 0.5852), (3.484, -2.121, -1.765), (3.484, -2.121, 0.5852), (3.473, -2.064, -1.765), (3.473, -2.064, 0.5852), (3.484, -2.008, -1.765), (3.484, -2.008, 0.5852), (3.516, -1.96, -1.765), (3.516, -1.96, 0.5852), (3.564, -1.928, -1.765), (3.564, -1.928, 0.5852)], [], [(0, 1, 3, 2), (2, 3, 5, 4), (4, 5, 7, 6), (6, 7, 9, 8), (8, 9, 11, 10), (10, 11, 13, 12), (12, 13, 15, 14), (14, 15, 17, 16), (16, 17, 19, 18), (18, 19, 21, 20), (20, 21, 23, 22), (22, 23, 25, 24), (24, 25, 27, 26), (26, 27, 29, 28), (28, 29, 31, 30), (30, 31, 1, 0)])
me_cylinder_005.use_remesh_preserve_volume = False
me_cylinder_005.use_remesh_preserve_attributes = False
me_cylinder_005.use_mirror_vertex_groups = False
me_cylinder_005.update()
me_cube_038 = bpy.data.meshes.new('Cube.038')
me_cube_038.from_pydata([(0.9538, -1.063, -1.007), (0.9538, -1.063, 1.315), (0.9538, -0.9664, -1.007), (0.9538, -0.9664, 1.315), (1.05, -1.063, -1.007), (1.05, -1.063, 1.315), (1.05, -0.9664, -1.007), (1.05, -0.9664, 1.315), (0.9538, 1.015, -1.104), (0.9538, -1.062, -1.104), (0.9538, 1.015, -1.008), (0.9538, -1.062, -1.008), (1.05, 1.015, -1.104), (1.05, -1.062, -1.104), (1.05, 1.015, -1.008), (1.05, -1.062, -1.008), (1.0, -1.001, -1.007), (1.0, -1.001, 1.315), (1.0, 0.999, -1.007), (1.0, 0.999, 1.315), (1.0, -1.001, -1.007), (1.0, -1.001, 1.315), (1.0, 0.999, -1.007), (1.0, 0.999, 1.315), (0.9538, 0.9438, -1.007), (0.9538, 0.9438, -0.7055), (0.9538, 1.016, -1.007), (0.9538, 1.016, -0.7055), (1.05, 0.9438, -1.007), (1.05, 0.9438, -0.7055), (1.05, 1.016, -1.007), (1.05, 1.016, -0.7055)], [], [(1, 3, 2, 0), (3, 7, 6, 2), (7, 5, 4, 6), (5, 1, 0, 4), (11, 15, 14, 10), (9, 11, 10, 8), (15, 13, 12, 14), (13, 9, 8, 12), (19, 17, 16, 18), (23, 22, 20, 21), (25, 27, 26, 24), (27, 31, 30, 26), (31, 29, 28, 30), (29, 25, 24, 28)])
me_cube_038.polygons.foreach_set('material_index', [0, 0, 0, 0, 0, 0, 0, 0, 1, 1, 0, 0, 0, 0])
_uv = me_cube_038.uv_layers.new(name='UVMap')
_uv.uv.foreach_set('vector', [0.1444, 1.0, 0.09628, 1.0, 0.09628, 4.387e-05, 0.1444, 4.387e-05, 0.09628, 1.0, 0.04813, 1.0, 0.04813, 4.39e-05, 0.09628, 4.387e-05, 0.04813, 1.0, 4.414e-05, 1.0, 4.387e-05, 4.393e-05, 0.04813, 4.39e-05, 0.1925, 1.0, 0.1444, 1.0, 0.1444, 4.387e-05, 0.1925, 4.387e-05, 0.09628, 1.0, 0.04813, 1.0, 0.04813, 4.39e-05, 0.09628, 4.387e-05, 0.1444, 1.0, 0.09628, 1.0, 0.09628, 4.387e-05, 0.1444, 4.387e-05, 0.04813, 1.0, 4.414e-05, 1.0, 4.387e-05, 4.393e-05, 0.04813, 4.39e-05, 0.1925, 1.0, 0.1444, 1.0, 0.1444, 4.387e-05, 0.1925, 4.387e-05, 0.9999, 0.9999, 9.998e-05, 0.9999, 0.0001, 9.998e-05, 0.9999, 9.998e-05, 0.9999, 0.9999, 0.9999, 9.998e-05, 0.0001, 9.998e-05, 9.998e-05, 0.9999, 0.1444, 1.0, 0.09628, 1.0, 0.09628, 4.387e-05, 0.1444, 4.387e-05, 0.09628, 1.0, 0.04813, 1.0, 0.04813, 4.39e-05, 0.09628, 4.387e-05, 0.04813, 1.0, 4.414e-05, 1.0, 4.387e-05, 4.393e-05, 0.04813, 4.39e-05, 0.1925, 1.0, 0.1444, 1.0, 0.1444, 4.387e-05, 0.1925, 4.387e-05])
me_cube_038.materials.append(mat_metal)
me_cube_038.materials.append(mat_glass)
me_cube_038.use_remesh_preserve_volume = False
me_cube_038.use_remesh_preserve_attributes = False
me_cube_038.use_mirror_vertex_groups = False
me_cube_038.update()
me_cylinder_004 = bpy.data.meshes.new('Cylinder.004')
me_cylinder_004.from_pydata([(3.62, -1.917, -1.765), (3.62, -1.917, 0.5852), (3.676, -1.928, -1.765), (3.676, -1.928, 0.5852), (3.724, -1.96, -1.765), (3.724, -1.96, 0.5852), (3.756, -2.008, -1.765), (3.756, -2.008, 0.5852), (3.767, -2.064, -1.765), (3.767, -2.064, 0.5852), (3.756, -2.121, -1.765), (3.756, -2.121, 0.5852), (3.724, -2.168, -1.765), (3.724, -2.168, 0.5852), (3.676, -2.2, -1.765), (3.676, -2.2, 0.5852), (3.62, -2.211, -1.765), (3.62, -2.211, 0.5852), (3.564, -2.2, -1.765), (3.564, -2.2, 0.5852), (3.516, -2.168, -1.765), (3.516, -2.168, 0.5852), (3.484, -2.121, -1.765), (3.484, -2.121, 0.5852), (3.473, -2.064, -1.765), (3.473, -2.064, 0.5852), (3.484, -2.008, -1.765), (3.484, -2.008, 0.5852), (3.516, -1.96, -1.765), (3.516, -1.96, 0.5852), (3.564, -1.928, -1.765), (3.564, -1.928, 0.5852)], [], [(0, 1, 3, 2), (2, 3, 5, 4), (4, 5, 7, 6), (6, 7, 9, 8), (8, 9, 11, 10), (10, 11, 13, 12), (12, 13, 15, 14), (14, 15, 17, 16), (16, 17, 19, 18), (18, 19, 21, 20), (20, 21, 23, 22), (22, 23, 25, 24), (24, 25, 27, 26), (26, 27, 29, 28), (28, 29, 31, 30), (30, 31, 1, 0)])
me_cylinder_004.use_remesh_preserve_volume = False
me_cylinder_004.use_remesh_preserve_attributes = False
me_cylinder_004.use_mirror_vertex_groups = False
me_cylinder_004.update()
me_cylinder_001 = bpy.data.meshes.new('Cylinder.001')
me_cylinder_001.from_pydata([(3.62, -1.917, -1.765), (3.62, -1.917, 0.5852), (3.676, -1.928, -1.765), (3.676, -1.928, 0.5852), (3.724, -1.96, -1.765), (3.724, -1.96, 0.5852), (3.756, -2.008, -1.765), (3.756, -2.008, 0.5852), (3.767, -2.064, -1.765), (3.767, -2.064, 0.5852), (3.756, -2.121, -1.765), (3.756, -2.121, 0.5852), (3.724, -2.168, -1.765), (3.724, -2.168, 0.5852), (3.676, -2.2, -1.765), (3.676, -2.2, 0.5852), (3.62, -2.211, -1.765), (3.62, -2.211, 0.5852), (3.564, -2.2, -1.765), (3.564, -2.2, 0.5852), (3.516, -2.168, -1.765), (3.516, -2.168, 0.5852), (3.484, -2.121, -1.765), (3.484, -2.121, 0.5852), (3.473, -2.064, -1.765), (3.473, -2.064, 0.5852), (3.484, -2.008, -1.765), (3.484, -2.008, 0.5852), (3.516, -1.96, -1.765), (3.516, -1.96, 0.5852), (3.564, -1.928, -1.765), (3.564, -1.928, 0.5852)], [], [(0, 1, 3, 2), (2, 3, 5, 4), (4, 5, 7, 6), (6, 7, 9, 8), (8, 9, 11, 10), (10, 11, 13, 12), (12, 13, 15, 14), (14, 15, 17, 16), (16, 17, 19, 18), (18, 19, 21, 20), (20, 21, 23, 22), (22, 23, 25, 24), (24, 25, 27, 26), (26, 27, 29, 28), (28, 29, 31, 30), (30, 31, 1, 0)])
me_cylinder_001.use_remesh_preserve_volume = False
me_cylinder_001.use_remesh_preserve_attributes = False
me_cylinder_001.use_mirror_vertex_groups = False
me_cylinder_001.update()
me_cube_037 = bpy.data.meshes.new('Cube.037')
me_cube_037.from_pydata([(0.9538, -1.063, -1.007), (0.9538, -1.063, 0.9929), (0.9538, -0.9664, -1.007), (0.9538, -0.9664, 0.9929), (1.05, -1.063, -1.007), (1.05, -1.063, 0.9929), (1.05, -0.9664, -1.007), (1.05, -0.9664, 0.9929), (0.9538, 0.9995, -1.104), (0.9538, -1.062, -1.104), (0.9538, 0.9995, -1.008), (0.9538, -1.062, -1.008), (1.05, 0.9995, -1.104), (1.05, -1.062, -1.104), (1.05, 0.9995, -1.008), (1.05, -1.062, -1.008), (1.0, -1.001, -1.007), (1.0, -1.001, 0.9927), (1.0, 0.999, -1.007), (1.0, 0.999, 0.9927), (1.0, -1.001, -1.007), (1.0, -1.001, 0.9927), (1.0, 0.999, -1.007), (1.0, 0.999, 0.9927)], [], [(1, 3, 2, 0), (3, 7, 6, 2), (7, 5, 4, 6), (5, 1, 0, 4), (11, 15, 14, 10), (9, 11, 10, 8), (15, 13, 12, 14), (13, 9, 8, 12), (19, 17, 16, 18), (23, 22, 20, 21)])
me_cube_037.polygons.foreach_set('material_index', [0, 0, 0, 0, 0, 0, 0, 0, 1, 1])
_uv = me_cube_037.uv_layers.new(name='UVMap')
_uv.uv.foreach_set('vector', [0.1444, 1.0, 0.09628, 1.0, 0.09628, 4.387e-05, 0.1444, 4.387e-05, 0.09628, 1.0, 0.04813, 1.0, 0.04813, 4.39e-05, 0.09628, 4.387e-05, 0.04813, 1.0, 4.414e-05, 1.0, 4.387e-05, 4.393e-05, 0.04813, 4.39e-05, 0.1925, 1.0, 0.1444, 1.0, 0.1444, 4.387e-05, 0.1925, 4.387e-05, 0.09628, 1.0, 0.04813, 1.0, 0.04813, 4.39e-05, 0.09628, 4.387e-05, 0.1444, 1.0, 0.09628, 1.0, 0.09628, 4.387e-05, 0.1444, 4.387e-05, 0.04813, 1.0, 4.414e-05, 1.0, 4.387e-05, 4.393e-05, 0.04813, 4.39e-05, 0.1925, 1.0, 0.1444, 1.0, 0.1444, 4.387e-05, 0.1925, 4.387e-05, 0.9999, 0.9999, 9.998e-05, 0.9999, 0.0001, 9.998e-05, 0.9999, 9.998e-05, 0.9999, 0.9999, 0.9999, 9.998e-05, 0.0001, 9.998e-05, 9.998e-05, 0.9999])
me_cube_037.materials.append(mat_metal)
me_cube_037.materials.append(mat_glass)
me_cube_037.use_remesh_preserve_volume = False
me_cube_037.use_remesh_preserve_attributes = False
me_cube_037.use_mirror_vertex_groups = False
me_cube_037.update()
me_cube_036 = bpy.data.meshes.new('Cube.036')
me_cube_036.from_pydata([(0.9538, -1.063, -1.007), (0.9538, -1.063, 0.9929), (0.9538, -0.9664, -1.007), (0.9538, -0.9664, 0.9929), (1.05, -1.063, -1.007), (1.05, -1.063, 0.9929), (1.05, -0.9664, -1.007), (1.05, -0.9664, 0.9929), (0.9538, 0.9995, -1.104), (0.9538, -1.062, -1.104), (0.9538, 0.9995, -1.008), (0.9538, -1.062, -1.008), (1.05, 0.9995, -1.104), (1.05, -1.062, -1.104), (1.05, 0.9995, -1.008), (1.05, -1.062, -1.008), (1.0, -1.001, -1.007), (1.0, -1.001, 0.9927), (1.0, 0.999, -1.007), (1.0, 0.999, 0.9927), (1.0, -1.001, -1.007), (1.0, -1.001, 0.9927), (1.0, 0.999, -1.007), (1.0, 0.999, 0.9927), (0.9538, 0.9999, 0.9931), (0.9538, -1.057, 0.9931), (0.9538, 0.9999, 1.089), (0.9538, -1.057, 1.089), (1.05, 0.9999, 0.9931), (1.05, -1.057, 0.9931), (1.05, 0.9999, 1.089), (1.05, -1.057, 1.089)], [], [(1, 3, 2, 0), (3, 7, 6, 2), (7, 5, 4, 6), (5, 1, 0, 4), (11, 15, 14, 10), (9, 11, 10, 8), (15, 13, 12, 14), (13, 9, 8, 12), (19, 17, 16, 18), (23, 22, 20, 21), (25, 27, 26, 24), (27, 31, 30, 26), (31, 29, 28, 30), (29, 25, 24, 28)])
me_cube_036.polygons.foreach_set('material_index', [0, 0, 0, 0, 0, 0, 0, 0, 1, 1, 0, 0, 0, 0])
_uv = me_cube_036.uv_layers.new(name='UVMap')
_uv.uv.foreach_set('vector', [0.1444, 1.0, 0.09628, 1.0, 0.09628, 4.387e-05, 0.1444, 4.387e-05, 0.09628, 1.0, 0.04813, 1.0, 0.04813, 4.39e-05, 0.09628, 4.387e-05, 0.04813, 1.0, 4.414e-05, 1.0, 4.387e-05, 4.393e-05, 0.04813, 4.39e-05, 0.1925, 1.0, 0.1444, 1.0, 0.1444, 4.387e-05, 0.1925, 4.387e-05, 0.09628, 1.0, 0.04813, 1.0, 0.04813, 4.39e-05, 0.09628, 4.387e-05, 0.1444, 1.0, 0.09628, 1.0, 0.09628, 4.387e-05, 0.1444, 4.387e-05, 0.04813, 1.0, 4.414e-05, 1.0, 4.387e-05, 4.393e-05, 0.04813, 4.39e-05, 0.1925, 1.0, 0.1444, 1.0, 0.1444, 4.387e-05, 0.1925, 4.387e-05, 0.9999, 0.9999, 9.998e-05, 0.9999, 0.0001, 9.998e-05, 0.9999, 9.998e-05, 0.9999, 0.9999, 0.9999, 9.998e-05, 0.0001, 9.998e-05, 9.998e-05, 0.9999, 0.1444, 1.0, 0.09628, 1.0, 0.09628, 4.387e-05, 0.1444, 4.387e-05, 0.09628, 1.0, 0.04813, 1.0, 0.04813, 4.39e-05, 0.09628, 4.387e-05, 0.04813, 1.0, 4.414e-05, 1.0, 4.387e-05, 4.393e-05, 0.04813, 4.39e-05, 0.1925, 1.0, 0.1444, 1.0, 0.1444, 4.387e-05, 0.1925, 4.387e-05])
me_cube_036.materials.append(mat_metal)
me_cube_036.materials.append(mat_glass)
me_cube_036.use_remesh_preserve_volume = False
me_cube_036.use_remesh_preserve_attributes = False
me_cube_036.use_mirror_vertex_groups = False
me_cube_036.update()
me_cube_027 = bpy.data.meshes.new('Cube.027')
me_cube_027.from_pydata([(0.9538, -1.063, -1.007), (0.9538, -1.063, 0.9929), (0.9538, -0.9664, -1.007), (0.9538, -0.9664, 0.9929), (1.05, -1.063, -1.007), (1.05, -1.063, 0.9929), (1.05, -0.9664, -1.007), (1.05, -0.9664, 0.9929), (0.9538, 0.9995, -1.104), (0.9538, -1.062, -1.104), (0.9538, 0.9995, -1.008), (0.9538, -1.062, -1.008), (1.05, 0.9995, -1.104), (1.05, -1.062, -1.104), (1.05, 0.9995, -1.008), (1.05, -1.062, -1.008), (1.0, -1.001, -1.007), (1.0, -1.001, 0.9927), (1.0, 0.999, -1.007), (1.0, 0.999, 0.9927), (1.0, -1.001, -1.007), (1.0, -1.001, 0.9927), (1.0, 0.999, -1.007), (1.0, 0.999, 0.9927), (0.9538, 0.9999, 0.9931), (0.9538, -1.057, 0.9931), (0.9538, 0.9999, 1.089), (0.9538, -1.057, 1.089), (1.05, 0.9999, 0.9931), (1.05, -1.057, 0.9931), (1.05, 0.9999, 1.089), (1.05, -1.057, 1.089)], [], [(1, 3, 2, 0), (3, 7, 6, 2), (7, 5, 4, 6), (5, 1, 0, 4), (11, 15, 14, 10), (9, 11, 10, 8), (15, 13, 12, 14), (13, 9, 8, 12), (19, 17, 16, 18), (23, 22, 20, 21), (25, 27, 26, 24), (27, 31, 30, 26), (31, 29, 28, 30), (29, 25, 24, 28)])
me_cube_027.polygons.foreach_set('material_index', [0, 0, 0, 0, 0, 0, 0, 0, 1, 1, 0, 0, 0, 0])
_uv = me_cube_027.uv_layers.new(name='UVMap')
_uv.uv.foreach_set('vector', [0.1444, 1.0, 0.09628, 1.0, 0.09628, 4.387e-05, 0.1444, 4.387e-05, 0.09628, 1.0, 0.04813, 1.0, 0.04813, 4.39e-05, 0.09628, 4.387e-05, 0.04813, 1.0, 4.414e-05, 1.0, 4.387e-05, 4.393e-05, 0.04813, 4.39e-05, 0.1925, 1.0, 0.1444, 1.0, 0.1444, 4.387e-05, 0.1925, 4.387e-05, 0.09628, 1.0, 0.04813, 1.0, 0.04813, 4.39e-05, 0.09628, 4.387e-05, 0.1444, 1.0, 0.09628, 1.0, 0.09628, 4.387e-05, 0.1444, 4.387e-05, 0.04813, 1.0, 4.414e-05, 1.0, 4.387e-05, 4.393e-05, 0.04813, 4.39e-05, 0.1925, 1.0, 0.1444, 1.0, 0.1444, 4.387e-05, 0.1925, 4.387e-05, 0.9999, 0.9999, 9.998e-05, 0.9999, 0.0001, 9.998e-05, 0.9999, 9.998e-05, 0.9999, 0.9999, 0.9999, 9.998e-05, 0.0001, 9.998e-05, 9.998e-05, 0.9999, 0.1444, 1.0, 0.09628, 1.0, 0.09628, 4.387e-05, 0.1444, 4.387e-05, 0.09628, 1.0, 0.04813, 1.0, 0.04813, 4.39e-05, 0.09628, 4.387e-05, 0.04813, 1.0, 4.414e-05, 1.0, 4.387e-05, 4.393e-05, 0.04813, 4.39e-05, 0.1925, 1.0, 0.1444, 1.0, 0.1444, 4.387e-05, 0.1925, 4.387e-05])
me_cube_027.materials.append(mat_metal)
me_cube_027.materials.append(mat_glass)
me_cube_027.use_remesh_preserve_volume = False
me_cube_027.use_remesh_preserve_attributes = False
me_cube_027.use_mirror_vertex_groups = False
me_cube_027.update()
me_cube_026 = bpy.data.meshes.new('Cube.026')
me_cube_026.from_pydata([(0.9538, -1.063, -1.007), (0.9538, -1.063, 0.9929), (0.9538, -0.9664, -1.007), (0.9538, -0.9664, 0.9929), (1.05, -1.063, -1.007), (1.05, -1.063, 0.9929), (1.05, -0.9664, -1.007), (1.05, -0.9664, 0.9929), (0.9538, 0.9995, -1.104), (0.9538, -1.062, -1.104), (0.9538, 0.9995, -1.008), (0.9538, -1.062, -1.008), (1.05, 0.9995, -1.104), (1.05, -1.062, -1.104), (1.05, 0.9995, -1.008), (1.05, -1.062, -1.008), (1.0, -1.001, -1.007), (1.0, -1.001, 0.9927), (1.0, 0.999, -1.007), (1.0, 0.999, 0.9927), (1.0, -1.001, -1.007), (1.0, -1.001, 0.9927), (1.0, 0.999, -1.007), (1.0, 0.999, 0.9927), (0.9538, 0.9999, 0.9931), (0.9538, -1.057, 0.9931), (0.9538, 0.9999, 1.089), (0.9538, -1.057, 1.089), (1.05, 0.9999, 0.9931), (1.05, -1.057, 0.9931), (1.05, 0.9999, 1.089), (1.05, -1.057, 1.089)], [], [(1, 3, 2, 0), (3, 7, 6, 2), (7, 5, 4, 6), (5, 1, 0, 4), (11, 15, 14, 10), (9, 11, 10, 8), (15, 13, 12, 14), (13, 9, 8, 12), (19, 17, 16, 18), (23, 22, 20, 21), (25, 27, 26, 24), (27, 31, 30, 26), (31, 29, 28, 30), (29, 25, 24, 28)])
me_cube_026.polygons.foreach_set('material_index', [0, 0, 0, 0, 0, 0, 0, 0, 1, 1, 0, 0, 0, 0])
_uv = me_cube_026.uv_layers.new(name='UVMap')
_uv.uv.foreach_set('vector', [0.1444, 1.0, 0.09628, 1.0, 0.09628, 4.387e-05, 0.1444, 4.387e-05, 0.09628, 1.0, 0.04813, 1.0, 0.04813, 4.39e-05, 0.09628, 4.387e-05, 0.04813, 1.0, 4.414e-05, 1.0, 4.387e-05, 4.393e-05, 0.04813, 4.39e-05, 0.1925, 1.0, 0.1444, 1.0, 0.1444, 4.387e-05, 0.1925, 4.387e-05, 0.09628, 1.0, 0.04813, 1.0, 0.04813, 4.39e-05, 0.09628, 4.387e-05, 0.1444, 1.0, 0.09628, 1.0, 0.09628, 4.387e-05, 0.1444, 4.387e-05, 0.04813, 1.0, 4.414e-05, 1.0, 4.387e-05, 4.393e-05, 0.04813, 4.39e-05, 0.1925, 1.0, 0.1444, 1.0, 0.1444, 4.387e-05, 0.1925, 4.387e-05, 0.9999, 0.9999, 9.998e-05, 0.9999, 0.0001, 9.998e-05, 0.9999, 9.998e-05, 0.9999, 0.9999, 0.9999, 9.998e-05, 0.0001, 9.998e-05, 9.998e-05, 0.9999, 0.1444, 1.0, 0.09628, 1.0, 0.09628, 4.387e-05, 0.1444, 4.387e-05, 0.09628, 1.0, 0.04813, 1.0, 0.04813, 4.39e-05, 0.09628, 4.387e-05, 0.04813, 1.0, 4.414e-05, 1.0, 4.387e-05, 4.393e-05, 0.04813, 4.39e-05, 0.1925, 1.0, 0.1444, 1.0, 0.1444, 4.387e-05, 0.1925, 4.387e-05])
me_cube_026.materials.append(mat_metal)
me_cube_026.materials.append(mat_glass)
me_cube_026.use_remesh_preserve_volume = False
me_cube_026.use_remesh_preserve_attributes = False
me_cube_026.use_mirror_vertex_groups = False
me_cube_026.update()
me_cube_007 = bpy.data.meshes.new('Cube.007')
me_cube_007.from_pydata([(0.9538, -1.063, -1.007), (0.9538, -1.063, 0.9929), (0.9538, -0.9664, -1.007), (0.9538, -0.9664, 0.9929), (1.05, -1.063, -1.007), (1.05, -1.063, 0.9929), (1.05, -0.9664, -1.007), (1.05, -0.9664, 0.9929), (0.9538, 0.9995, -1.104), (0.9538, -1.062, -1.104), (0.9538, 0.9995, -1.008), (0.9538, -1.062, -1.008), (1.05, 0.9995, -1.104), (1.05, -1.062, -1.104), (1.05, 0.9995, -1.008), (1.05, -1.062, -1.008), (1.0, -1.001, -1.007), (1.0, -1.001, 0.9927), (1.0, 0.999, -1.007), (1.0, 0.999, 0.9927), (1.0, -1.001, -1.007), (1.0, -1.001, 0.9927), (1.0, 0.999, -1.007), (1.0, 0.999, 0.9927)], [], [(1, 3, 2, 0), (3, 7, 6, 2), (7, 5, 4, 6), (5, 1, 0, 4), (11, 15, 14, 10), (9, 11, 10, 8), (15, 13, 12, 14), (13, 9, 8, 12), (19, 17, 16, 18), (23, 22, 20, 21)])
me_cube_007.polygons.foreach_set('material_index', [0, 0, 0, 0, 0, 0, 0, 0, 1, 1])
_uv = me_cube_007.uv_layers.new(name='UVMap')
_uv.uv.foreach_set('vector', [0.1444, 1.0, 0.09628, 1.0, 0.09628, 4.387e-05, 0.1444, 4.387e-05, 0.09628, 1.0, 0.04813, 1.0, 0.04813, 4.39e-05, 0.09628, 4.387e-05, 0.04813, 1.0, 4.414e-05, 1.0, 4.387e-05, 4.393e-05, 0.04813, 4.39e-05, 0.1925, 1.0, 0.1444, 1.0, 0.1444, 4.387e-05, 0.1925, 4.387e-05, 0.09628, 1.0, 0.04813, 1.0, 0.04813, 4.39e-05, 0.09628, 4.387e-05, 0.1444, 1.0, 0.09628, 1.0, 0.09628, 4.387e-05, 0.1444, 4.387e-05, 0.04813, 1.0, 4.414e-05, 1.0, 4.387e-05, 4.393e-05, 0.04813, 4.39e-05, 0.1925, 1.0, 0.1444, 1.0, 0.1444, 4.387e-05, 0.1925, 4.387e-05, 0.9999, 0.9999, 9.998e-05, 0.9999, 0.0001, 9.998e-05, 0.9999, 9.998e-05, 0.9999, 0.9999, 0.9999, 9.998e-05, 0.0001, 9.998e-05, 9.998e-05, 0.9999])
me_cube_007.materials.append(mat_metal)
me_cube_007.materials.append(mat_glass)
me_cube_007.use_remesh_preserve_volume = False
me_cube_007.use_remesh_preserve_attributes = False
me_cube_007.use_mirror_vertex_groups = False
me_cube_007.update()
me_cube_003 = bpy.data.meshes.new('Cube.003')
me_cube_003.from_pydata([(-1.101, -10.78, -0.6312), (-1.101, -10.78, 1.369), (-1.101, 0.2438, -0.6312), (-1.101, 0.2438, 1.369), (0.8989, -10.78, -0.6312), (0.8989, -10.78, 1.369), (0.8989, 0.2438, -0.6312), (0.8989, 0.2438, 1.369), (-1.101, 0.1009, 1.369), (-1.101, 0.1009, -0.6312), (0.8989, 0.1009, 1.369), (0.8989, 0.1009, -0.6312), (0.8989, 0.2438, -5.411), (-1.101, 0.2438, -5.411), (0.8989, 0.1009, -5.411), (-1.101, 0.1009, -5.411), (-0.2984, -10.78, 14.37), (-0.2984, -10.78, 16.37), (4.604, -10.78, 14.37), (4.604, -10.78, 16.37), (-0.2984, 5.19, 16.37), (-0.2984, 5.19, 14.37), (4.552, 5.19, 16.37), (4.604, 5.19, 14.37), (-0.2984, -10.78, 23.12), (-0.2984, -10.78, 25.12), (4.604, -10.78, 23.12), (4.604, -10.78, 25.12), (-0.2984, 5.19, 25.12), (-0.2984, 5.19, 23.12), (4.552, 5.19, 25.12), (4.604, 5.19, 23.12), (-6.756, -10.78, 29.5), (-6.756, -10.78, 31.5), (4.604, -10.78, 29.5), (4.604, -10.78, 31.5), (-11.85, 4.799, 31.5), (-11.85, 4.799, 29.5), (4.604, 5.19, 31.5), (4.604, 5.19, 29.5), (-0.7984, 5.439, 16.37), (-0.7984, 5.439, 14.37), (4.024, 5.452, 16.37), (4.024, 5.452, 14.37), (-0.7984, 5.439, 25.12), (-0.7984, 5.439, 23.12), (4.024, 5.452, 25.12), (4.024, 5.452, 23.12), (-0.7984, 5.439, 31.5), (-0.7984, 5.439, 29.5), (4.024, 5.452, 31.5), (4.024, 5.452, 29.5), (-213.2, 5.19, 16.37), (-213.2, 5.19, 14.37), (-213.2, 5.19, 25.12), (-213.2, 5.19, 23.12), (-205.4, 4.839, 31.5), (-205.4, 4.839, 29.5), (-213.2, 5.439, 16.37), (-213.2, 5.439, 14.37), (-213.2, 5.439, 25.12), (-213.2, 5.439, 23.12), (-213.2, 5.439, 31.5), (-213.2, 5.439, 29.5), (-215.6, 5.247, -4.428), (-215.6, 5.247, 1.168), (-215.6, 4.861, -4.428), (-215.6, 4.861, 1.168), (-104.9, 5.439, 23.12), (-104.9, 5.439, 25.12), (-104.9, 5.19, 25.12), (-104.9, 5.19, 23.12), (-125.9, 5.439, 23.12), (-125.9, 5.19, 25.12), (-125.9, 5.439, 25.12), (-125.9, 5.19, 23.12), (-211.5, 5.247, -4.428), (-211.5, 5.106, 1.168), (-211.5, 5.247, 1.168), (-211.5, 5.106, -4.428), (-211.5, -10.5, 1.168), (-215.6, -10.5, 1.168), (-215.6, -10.5, -4.428), (-211.5, -10.5, -4.428), (-217.1, 5.19, 16.37), (-217.1, 5.19, 14.37), (-217.1, 5.19, 25.12), (-217.1, 5.19, 23.12), (-217.1, 5.19, 31.5), (-217.1, 5.19, 29.5), (-217.1, 5.439, 16.37), (-217.1, 5.439, 14.37), (-217.1, 5.439, 25.12), (-217.1, 5.439, 23.12), (-217.1, 5.439, 31.5), (-217.1, 5.439, 29.5), (-213.2, -10.86, 16.37), (-213.2, -10.86, 14.37), (-213.2, -10.86, 25.12), (-213.2, -10.86, 23.12), (-208.4, -10.86, 31.5), (-208.4, -10.86, 29.5), (-217.1, -10.86, 16.37), (-217.1, -10.86, 14.37), (-217.1, -10.86, 25.12), (-217.1, -10.86, 23.12), (-217.1, -10.86, 31.5), (-217.1, -10.86, 29.5), (-140.1, 5.223, 1.168), (-140.1, 5.106, -4.428), (-140.1, 5.223, -4.428), (-140.1, 5.106, 1.168)], [], [(8, 3, 2, 9), (3, 7, 6, 2), (10, 5, 4, 11), (6, 11, 14, 12), (10, 7, 3, 8), (5, 10, 8, 1), (0, 9, 11, 4), (7, 10, 11, 6), (1, 8, 9, 0), (15, 13, 12, 14), (2, 6, 12, 13), (11, 9, 15, 14), (9, 2, 13, 15), (22, 19, 18, 23), (19, 22, 20, 17), (16, 21, 23, 18), (17, 20, 21, 16), (30, 27, 26, 31), (27, 30, 28, 25), (24, 29, 31, 26), (25, 28, 29, 24), (38, 35, 34, 39), (35, 38, 36, 33), (32, 37, 39, 34), (33, 36, 37, 32), (30, 31, 47, 46), (23, 21, 41, 43), (39, 37, 49, 51), (41, 21, 53, 59), (28, 30, 46, 44), (22, 23, 43, 42), (38, 39, 51, 50), (31, 29, 45, 47), (74, 72, 61, 60), (40, 41, 59, 58), (20, 22, 42, 40), (36, 38, 50, 48), (63, 57, 89, 95), (53, 52, 96, 97), (52, 58, 90, 84), (75, 73, 54, 55), (48, 49, 63, 62), (73, 74, 60, 54), (20, 40, 58, 52), (72, 75, 55, 61), (21, 20, 52, 53), (37, 36, 56, 57), (49, 37, 57, 63), (36, 48, 62, 56), (42, 43, 41, 40), (46, 47, 45, 44), (50, 51, 49, 48), (77, 67, 81, 80), (45, 29, 71, 68), (28, 44, 69, 70), (29, 28, 70, 71), (44, 45, 68, 69), (65, 78, 76, 64), (64, 76, 79, 66), (67, 77, 78, 65), (111, 77, 79, 109), (80, 81, 82, 83), (79, 77, 80, 83), (66, 79, 83, 82), (67, 66, 82, 81), (87, 86, 92, 93), (85, 84, 90, 91), (89, 88, 94, 95), (60, 61, 93, 92), (56, 62, 94, 88), (54, 86, 104, 98), (54, 60, 92, 86), (62, 63, 95, 94), (85, 53, 97, 103), (61, 55, 87, 93), (59, 53, 85, 91), (58, 59, 91, 90), (97, 96, 102, 103), (99, 98, 104, 105), (101, 100, 106, 107), (86, 87, 105, 104), (89, 57, 101, 107), (87, 55, 99, 105), (55, 54, 98, 99), (88, 89, 107, 106), (57, 56, 100, 101), (52, 84, 102, 96), (56, 88, 106, 100), (84, 85, 103, 102), (78, 108, 110, 76), (76, 110, 109, 79), (77, 111, 108, 78)])
me_cube_003.use_remesh_preserve_volume = False
me_cube_003.use_remesh_preserve_attributes = False
me_cube_003.use_mirror_vertex_groups = False
me_cube_003.update()

# ---- objects
ob_cube = bpy.data.objects.new('Cube', me_cube)
ob_windowsfrontdown_003 = bpy.data.objects.new('WindowsFrontDown.003', me_cube_005)
ob_windowsfrontdown_002 = bpy.data.objects.new('WindowsFrontDown.002', me_cube_004)
ob_plane_001 = bpy.data.objects.new('Plane.001', me_plane_001)
ob_plane = bpy.data.objects.new('Plane', me_plane)
ob_windowsright1_001 = bpy.data.objects.new('WindowsRight1.001', me_cube_001)
ob_innerwall_001 = bpy.data.objects.new('InnerWall.001', me_cube_002)
ob_windowsfrontdown_001 = bpy.data.objects.new('WindowsFrontDown.001', me_cube_000)
ob_bar = bpy.data.objects.new('Bar', me_cube_063)
ob_tv = bpy.data.objects.new('TV', me_cube_062)
ob_pylon15 = bpy.data.objects.new('Pylon15', me_cylinder_017)
ob_pylon14 = bpy.data.objects.new('Pylon14', me_cylinder_016)
ob_pylon13 = bpy.data.objects.new('Pylon13', me_cylinder_015)
ob_pylon12 = bpy.data.objects.new('Pylon12', me_cylinder_014)
ob_plon11 = bpy.data.objects.new('Plon11', me_cylinder_013)
ob_pylon10 = bpy.data.objects.new('Pylon10', me_cylinder_012)
ob_polon9 = bpy.data.objects.new('Polon9', me_cylinder_011)
ob_pylon8 = bpy.data.objects.new('Pylon8', me_cylinder_010)
ob_innerwall = bpy.data.objects.new('InnerWall', me_cube_059)
ob_windowsbackup = bpy.data.objects.new('WindowsBackUp', me_cube_058)
ob_windowsbackdown = bpy.data.objects.new('WindowsBackDown', me_cube_057)
ob_pylon7 = bpy.data.objects.new('Pylon7', me_cylinder_009)
ob_pylon6 = bpy.data.objects.new('Pylon6', me_cylinder_008)
ob_pylon5 = bpy.data.objects.new('Pylon5', me_cylinder_007)
ob_pylon3 = bpy.data.objects.new('Pylon3', me_cylinder_006)
ob_pylon2 = bpy.data.objects.new('Pylon2', me_cylinder_005)
ob_windowrightground = bpy.data.objects.new('WindowRightGround', me_cube_038)
ob_pylon4 = bpy.data.objects.new('Pylon4', me_cylinder_004)
ob_pylon1 = bpy.data.objects.new('Pylon1', me_cylinder_001)
ob_windowsrightdown = bpy.data.objects.new('WindowsRightDown', me_cube_037)
ob_windowsright1 = bpy.data.objects.new('WindowsRight1', me_cube_036)
ob_windowsright = bpy.data.objects.new('WindowsRight', me_cube_027)
ob_windowsfrontup = bpy.data.objects.new('WindowsFrontUp', me_cube_026)
ob_windowsfrontdown = bpy.data.objects.new('WindowsFrontDown', me_cube_007)
ob_outerrim = bpy.data.objects.new('OuterRim', me_cube_003)

# ---- transforms, parenting, visibility, modifiers, constraints
ob_cube.location = (7.162, 4.204, 1.376)
ob_cube.lineart.crease_threshold = 0.0
ob_windowsfrontdown_003.location = (5.728, 5.706, 1.907)
ob_windowsfrontdown_003.rotation_euler = (0.0, -0.0, -1.571)
ob_windowsfrontdown_003.scale = (0.5, 0.5, 0.5)
ob_windowsfrontdown_003.lineart.crease_threshold = 0.0
_m = ob_windowsfrontdown_003.modifiers.new('Array', 'ARRAY')
_m.constant_offset_displace = (0.0, 0.0, 0.0)
_m.relative_offset_displace = (0.0, 1.0, 0.0)
_m.use_merge_vertices = True
_m.merge_threshold = 0.001
ob_windowsfrontdown_002.location = (5.728, 5.706, 0.8486)
ob_windowsfrontdown_002.rotation_euler = (0.0, -0.0, -1.571)
ob_windowsfrontdown_002.scale = (0.5, 0.5, 0.5)
ob_windowsfrontdown_002.lineart.crease_threshold = 0.0
_m = ob_windowsfrontdown_002.modifiers.new('Array', 'ARRAY')
_m.constant_offset_displace = (0.0, 0.0, 0.0)
_m.relative_offset_displace = (0.0, 1.0, 0.0)
_m.use_merge_vertices = True
_m.merge_threshold = 0.001
ob_plane_001.location = (-0.5915, 21.58, 2.512)
ob_plane_001.lineart.crease_threshold = 0.0
ob_plane.location = (-0.5915, 21.58, 1.494)
ob_plane.lineart.crease_threshold = 0.0
ob_windowsright1_001.location = (-0.4033, 21.19, 1.898)
ob_windowsright1_001.scale = (0.5, 0.5, 0.5)
ob_windowsright1_001.lineart.crease_threshold = 0.0
_m = ob_windowsright1_001.modifiers.new('Array', 'ARRAY')
_m.count = 7
_m.constant_offset_displace = (0.0, 0.0, 0.0)
_m.relative_offset_displace = (0.0, 1.0, 0.0)
_m.use_merge_vertices = True
_m.merge_threshold = 0.001
_m = ob_windowsright1_001.modifiers.new('Array.001', 'ARRAY')
_m.constant_offset_displace = (0.0, 0.0, 0.0)
_m.relative_offset_displace = (-21.1, 0.0, 0.0)
ob_innerwall_001.location = (4.743, 16.22, 2.175)
ob_innerwall_001.rotation_euler = (0.0, -0.0, 3.142)
ob_innerwall_001.scale = (0.5, 0.5, 0.5)
ob_innerwall_001.lineart.crease_threshold = 0.0
_m = ob_innerwall_001.modifiers.new('Array', 'ARRAY')
_m.count = 7
_m.constant_offset_displace = (0.0, 0.0, 0.0)
_m.relative_offset_displace = (0.0, -1.0, 0.0)
_m.use_merge_vertices = True
_m.merge_threshold = 0.001
ob_windowsfrontdown_001.location = (4.714, 16.07, 0.8486)
ob_windowsfrontdown_001.scale = (0.5, 0.5, 0.5)
ob_windowsfrontdown_001.lineart.crease_threshold = 0.0
ob_bar.location = (4.881, 10.95, 0.3068)
ob_bar.lineart.crease_threshold = 0.0
ob_tv.location = (4.214, 9.994, 1.57)
ob_tv.scale = (1.0, 0.1454, 1.0)
ob_tv.lineart.crease_threshold = 0.0
ob_pylon15.location = (1.365, 14.07, 1.851)
ob_pylon15.lineart.crease_threshold = 0.0
ob_pylon14.location = (1.365, 11.68, 1.851)
ob_pylon14.lineart.crease_threshold = 0.0
ob_pylon13.location = (1.365, 8.458, 1.851)
ob_pylon13.lineart.crease_threshold = 0.0
ob_pylon12.location = (-0.7246, 8.458, 1.851)
ob_pylon12.lineart.crease_threshold = 0.0
ob_plon11.location = (-0.7246, 11.68, 1.851)
ob_plon11.lineart.crease_threshold = 0.0
ob_pylon10.location = (-4.879, 22.4, 1.851)
ob_pylon10.lineart.crease_threshold = 0.0
ob_polon9.location = (-3.187, 22.4, 1.851)
ob_polon9.lineart.crease_threshold = 0.0
ob_pylon8.location = (-1.354, 22.4, 1.851)
ob_pylon8.lineart.crease_threshold = 0.0
ob_innerwall.location = (4.751, 15.2, 0.8621)
ob_innerwall.rotation_euler = (0.0, -0.0, 1.571)
ob_innerwall.scale = (0.5, 0.5, 0.5)
ob_innerwall.lineart.crease_threshold = 0.0
_m = ob_innerwall.modifiers.new('Array', 'ARRAY')
_m.constant_offset_displace = (0.0, 0.0, 0.0)
_m.relative_offset_displace = (0.0, 1.0, 0.0)
_m.use_merge_vertices = True
_m.merge_threshold = 0.001
_m = ob_innerwall.modifiers.new('Array.001', 'ARRAY')
_m.constant_offset_displace = (0.0, 0.0, 0.0)
_m.relative_offset_displace = (0.0, 0.0, 1.0)
ob_windowsbackup.location = (-4.592, 20.18, 1.901)
ob_windowsbackup.rotation_euler = (0.0, -0.0, 3.142)
ob_windowsbackup.scale = (0.5, 0.5, 0.5)
ob_windowsbackup.lineart.crease_threshold = 0.0
_m = ob_windowsbackup.modifiers.new('Array', 'ARRAY')
_m.count = 9
_m.constant_offset_displace = (0.0, 0.0, 0.0)
_m.relative_offset_displace = (0.0, 1.0, 0.0)
_m.use_merge_vertices = True
_m.merge_threshold = 0.001
ob_windowsbackdown.location = (-4.592, 20.18, 0.8486)
ob_windowsbackdown.rotation_euler = (0.0, -0.0, 3.142)
ob_windowsbackdown.scale = (0.5, 0.5, 0.5)
ob_windowsbackdown.lineart.crease_threshold = 0.0
_m = ob_windowsbackdown.modifiers.new('Array', 'ARRAY')
_m.count = 9
_m.constant_offset_displace = (0.0, 0.0, 0.0)
_m.relative_offset_displace = (0.0, 1.0, 0.0)
_m.use_merge_vertices = True
_m.merge_threshold = 0.001
ob_pylon7.location = (-3.575, 16.97, 1.851)
ob_pylon7.lineart.crease_threshold = 0.0
ob_pylon6.location = (-0.7807, 17.18, 1.851)
ob_pylon6.lineart.crease_threshold = 0.0
ob_pylon5.location = (-0.7246, 14.07, 1.851)
ob_pylon5.lineart.crease_threshold = 0.0
ob_pylon3.location = (1.331, 17.24, 1.851)
ob_pylon3.lineart.crease_threshold = 0.0
ob_pylon2.location = (-0.7701, 19.91, 1.851)
ob_pylon2.lineart.crease_threshold = 0.0
ob_windowrightground.location = (4.695, 20.18, 0.6505)
ob_windowrightground.rotation_euler = (0.0, -0.0, 1.571)
ob_windowrightground.scale = (0.5, 0.5, 0.5)
ob_windowrightground.lineart.crease_threshold = 0.0
_m = ob_windowrightground.modifiers.new('Array', 'ARRAY')
_m.count = 1
_m.constant_offset_displace = (0.0, 0.0, 0.0)
_m.relative_offset_displace = (0.0, 1.0, 0.0)
_m.use_merge_vertices = True
_m.merge_threshold = 0.001
ob_pylon4.location = (1.364, 22.4, 1.851)
ob_pylon4.lineart.crease_threshold = 0.0
ob_pylon1.location = (1.361, 19.91, 1.851)
ob_pylon1.lineart.crease_threshold = 0.0
ob_windowsrightdown.location = (3.692, 20.18, 0.8486)
ob_windowsrightdown.rotation_euler = (0.0, -0.0, 1.571)
ob_windowsrightdown.scale = (0.5, 0.5, 0.5)
ob_windowsrightdown.lineart.crease_threshold = 0.0
_m = ob_windowsrightdown.modifiers.new('Array', 'ARRAY')
_m.count = 9
_m.constant_offset_displace = (0.0, 0.0, 0.0)
_m.relative_offset_displace = (0.0, 1.0, 0.0)
_m.use_merge_vertices = True
_m.merge_threshold = 0.001
ob_windowsright1.location = (-1.452, 20.17, 1.898)
ob_windowsright1.rotation_euler = (0.0, -0.0, 1.571)
ob_windowsright1.scale = (0.5, 0.5, 0.5)
ob_windowsright1.lineart.crease_threshold = 0.0
_m = ob_windowsright1.modifiers.new('Array', 'ARRAY')
_m.count = 4
_m.constant_offset_displace = (0.0, 0.0, 0.0)
_m.relative_offset_displace = (0.0, 1.0, 0.0)
_m.use_merge_vertices = True
_m.merge_threshold = 0.001
ob_windowsright.location = (4.733, 20.17, 1.898)
ob_windowsright.rotation_euler = (0.0, -0.0, 1.571)
ob_windowsright.scale = (0.5, 0.5, 0.5)
ob_windowsright.lineart.crease_threshold = 0.0
_m = ob_windowsright.modifiers.new('Array', 'ARRAY')
_m.count = 5
_m.constant_offset_displace = (0.0, 0.0, 0.0)
_m.relative_offset_displace = (0.0, 1.0, 0.0)
_m.use_merge_vertices = True
_m.merge_threshold = 0.001
ob_windowsfrontup.location = (4.714, 5.706, 1.898)
ob_windowsfrontup.scale = (0.5, 0.5, 0.5)
ob_windowsfrontup.lineart.crease_threshold = 0.0
_m = ob_windowsfrontup.modifiers.new('Array', 'ARRAY')
_m.count = 15
_m.constant_offset_displace = (0.0, 0.0, 0.0)
_m.relative_offset_displace = (0.0, 1.0, 0.0)
_m.use_merge_vertices = True
_m.merge_threshold = 0.001
ob_windowsfrontdown.location = (4.714, 5.706, 0.8486)
ob_windowsfrontdown.scale = (0.5, 0.5, 0.5)
ob_windowsfrontdown.lineart.crease_threshold = 0.0
_m = ob_windowsfrontdown.modifiers.new('Array', 'ARRAY')
_m.count = 10
_m.constant_offset_displace = (0.0, 0.0, 0.0)
_m.relative_offset_displace = (0.0, 1.0, 0.0)
_m.use_merge_vertices = True
_m.merge_threshold = 0.001
ob_outerrim.location = (5.245, 15.5, 0.2202)
ob_outerrim.scale = (0.049, 1.0, 0.07535)
ob_outerrim.lineart.crease_threshold = 0.0

# ---- collection membership
col_collection_1.objects.link(ob_cube)
col_collection_1.objects.link(ob_windowsfrontdown_003)
col_collection_1.objects.link(ob_windowsfrontdown_002)
col_collection_1.objects.link(ob_plane_001)
col_collection_1.objects.link(ob_plane)
col_collection_1.objects.link(ob_windowsright1_001)
col_collection_1.objects.link(ob_innerwall_001)
col_collection_1.objects.link(ob_windowsfrontdown_001)
col_collection_1.objects.link(ob_bar)
col_collection_1.objects.link(ob_tv)
col_collection_1.objects.link(ob_pylon15)
col_collection_1.objects.link(ob_pylon14)
col_collection_1.objects.link(ob_pylon13)
col_collection_1.objects.link(ob_pylon12)
col_collection_1.objects.link(ob_plon11)
col_collection_1.objects.link(ob_pylon10)
col_collection_1.objects.link(ob_polon9)
col_collection_1.objects.link(ob_pylon8)
col_collection_1.objects.link(ob_innerwall)
col_collection_1.objects.link(ob_windowsbackup)
col_collection_1.objects.link(ob_windowsbackdown)
col_collection_1.objects.link(ob_pylon7)
col_collection_1.objects.link(ob_pylon6)
col_collection_1.objects.link(ob_pylon5)
col_collection_1.objects.link(ob_pylon3)
col_collection_1.objects.link(ob_pylon2)
col_collection_1.objects.link(ob_windowrightground)
col_collection_1.objects.link(ob_pylon4)
col_collection_1.objects.link(ob_pylon1)
col_collection_1.objects.link(ob_windowsrightdown)
col_collection_1.objects.link(ob_windowsright1)
col_collection_1.objects.link(ob_windowsright)
col_collection_1.objects.link(ob_windowsfrontup)
col_collection_1.objects.link(ob_windowsfrontdown)
col_collection_1.objects.link(ob_outerrim)

# ---- scene / render settings (as saved in the file)
scene.frame_start = 1; scene.frame_end = 250; scene.frame_set(1)
scene.render.engine = 'BLENDER_EEVEE_NEXT'
scene.render.resolution_percentage = 50
scene.render.dither_intensity = 0.0
scene.cycles.use_denoising = False
scene.cycles.samples = 128
scene.cycles.sampling_pattern = 'TABULATED_SOBOL'
scene.cycles.light_sampling_threshold = 0.0
scene.cycles.use_adaptive_sampling = False
scene.cycles.use_light_tree = False
scene.cycles.blur_glossy = 0.0
scene.cycles.sample_clamp_indirect = 0.0
scene.view_settings.view_transform = 'Standard'
bpy.context.view_layer.update()

# ---- added for rendering (the .blend has no active camera and no usable light): camera, sun
cam_auto = bpy.data.cameras.new('AutoCamera')
cam_auto.lens = 50.0
cam_auto.sensor_width = 36.0
cam_auto.clip_end = 1000.0
ob_auto_camera = bpy.data.objects.new('AutoCamera', cam_auto)
scene.collection.objects.link(ob_auto_camera)
ob_auto_camera.location = (28.1033, -16.1789, 22.3311)
ob_auto_camera.rotation_euler = (1.09748, -7.21219e-08, 0.694738)
scene.camera = ob_auto_camera
light_auto_sun = bpy.data.lights.new('AutoSun', 'SUN')
light_auto_sun.energy = 3.0
light_auto_sun.angle = 0.0523599
ob_auto_sun = bpy.data.objects.new('AutoSun', light_auto_sun)
scene.collection.objects.link(ob_auto_sun)
ob_auto_sun.rotation_euler = (0.872665, 0.174533, 0.523599)
bpy.context.view_layer.update()
